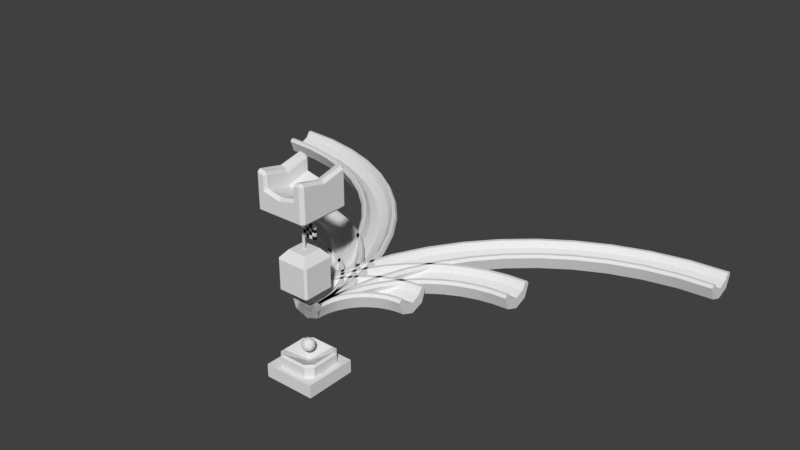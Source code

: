 # Source: Assets.blend  (saved by Blender 2.79.0; exported with 4.5.12 LTS)
import bpy
from mathutils import Matrix  # noqa: F401  (used for matrix-valued properties, if any)

bpy.ops.wm.read_factory_settings(use_empty=True)
scene = bpy.context.scene
scene.name = 'Scene'

# ---- collections
col_collection_1 = bpy.data.collections.new('Collection 1'); scene.collection.children.link(col_collection_1)

# ---- materials (node trees are filled in below, after node groups)
mat_flagwhite = bpy.data.materials.new('FlagWhite')
mat_flagwhite.alpha_threshold = 0.0
mat_flagwhite.use_transparent_shadow = False
mat_flagwhite.roughness = 0.5
mat_flagblack = bpy.data.materials.new('FlagBlack')
mat_flagblack.alpha_threshold = 0.0
mat_flagblack.use_transparent_shadow = False
mat_flagblack.diffuse_color = (0.01002, 0.01002, 0.01002, 1.0)
mat_flagblack.roughness = 0.5

# ---- material node trees

# ---- world
world_world = bpy.data.worlds.new('World'); scene.world = world_world
world_world.color = (0.05088, 0.05088, 0.05088)
world_world.use_sun_shadow = False
world_world.sun_shadow_jitter_overblur = 0.0
world_world.cycles.sampling_method = 'MANUAL'

# ---- meshes
me_cube_022 = bpy.data.meshes.new('Cube.022')
me_cube_022.from_pydata([(1.76, 2.0, -0.7599), (2.0, 1.76, -0.7599), (1.76, 1.76, -1.0), (2.0, -1.76, -0.7599), (1.76, -2.0, -0.7599), (1.76, -1.76, -1.0), (1.765, 1.765, 1.975), (2.0, 1.76, 0.7002), (1.76, 2.0, 0.7002), (1.765, -1.765, 1.975), (1.76, -2.0, 0.7002), (2.0, -1.76, 0.7002), (1.762, -4.013e-07, 1.597), (2.0, -2.93e-07, 0.3067), (2.0, 1.764e-07, -0.7599), (1.76, 2.821e-07, -1.0), (0.8799, -2.0, 0.5035), (0.8827, -1.764, 0.7062), (0.8799, 2.0, -0.7599), (0.8799, 1.76, -1.0), (0.8799, 2.0, 0.5035), (0.8827, 1.764, 0.7062), (0.8799, -2.0, -0.7599), (0.8799, -1.76, -1.0), (0.8799, 2.821e-07, -1.0), (0.8812, -4.013e-07, 0.2427), (1.32, -2.0, 0.6018), (1.32, 2.0, -0.7599), (1.144, 1.764, 0.7621), (1.32, -1.76, -1.0), (1.142, -4.013e-07, 0.324), (1.324, -1.765, 1.88), (1.32, 1.76, -1.0), (1.32, 2.0, 1.681), (1.32, -2.0, -0.7599), (1.32, 2.821e-07, -1.0), (2.0, 1.76, 1.78), (1.76, 2.0, 1.78), (1.76, -2.0, 1.78), (2.0, -1.76, 1.78), (1.32, -2.0, 1.681), (2.0, -2.93e-07, 1.386), (1.32, 2.0, 0.6018), (1.324, 1.765, 1.88), (1.144, -1.764, 0.7621), (1.322, -4.013e-07, 1.46), (1.186, 1.764, 1.647), (1.186, -1.764, 1.647), (1.184, -4.013e-07, 1.216), (0.0, 2.821e-07, -1.0), (0.0, -4.013e-07, -0.0319), (-1.76, 2.0, -0.7599), (-2.0, 1.76, -0.7599), (-1.76, 1.76, -1.0), (-2.0, -1.76, -0.7599), (-1.76, -2.0, -0.7599), (-1.76, -1.76, -1.0), (-1.765, 1.765, 1.975), (-2.0, 1.76, 0.7002), (-1.76, 2.0, 0.7002), (-1.765, -1.765, 1.975), (-1.76, -2.0, 0.7002), (-2.0, -1.76, 0.7002), (0.0, 1.762, 0.5174), (0.0, 2.0, 0.3067), (0.0, -1.762, 0.5174), (0.0, -2.0, 0.3067), (0.0, 1.76, -1.0), (0.0, 2.0, -0.7599), (0.0, -1.76, -1.0), (0.0, -2.0, -0.7599), (-1.762, -4.013e-07, 1.597), (-2.0, -2.93e-07, 0.3067), (-2.0, 1.764e-07, -0.7599), (-1.76, 2.821e-07, -1.0), (-0.8799, -2.0, 0.5035), (-0.8827, -1.764, 0.7062), (-0.8799, 2.0, -0.7599), (-0.8799, 1.76, -1.0), (-0.8799, 2.0, 0.5035), (-0.8827, 1.764, 0.7062), (-0.8799, -2.0, -0.7599), (-0.8799, -1.76, -1.0), (-0.8799, 2.821e-07, -1.0), (-0.8812, -4.013e-07, 0.2427), (-1.32, -2.0, 0.6018), (-1.32, 2.0, -0.7599), (-1.144, 1.764, 0.7621), (-1.32, -1.76, -1.0), (-1.142, -4.013e-07, 0.324), (-1.324, -1.765, 1.88), (-1.32, 1.76, -1.0), (-1.32, 2.0, 1.681), (-1.32, -2.0, -0.7599), (-1.32, 2.821e-07, -1.0), (-2.0, 1.76, 1.78), (-1.76, 2.0, 1.78), (-1.76, -2.0, 1.78), (-2.0, -1.76, 1.78), (-1.32, -2.0, 1.681), (-2.0, -2.93e-07, 1.386), (-1.32, 2.0, 0.6018), (-1.324, 1.765, 1.88), (-1.144, -1.764, 0.7621), (-1.322, -4.013e-07, 1.46), (-1.186, 1.764, 1.647), (-1.186, -1.764, 1.647), (-1.184, -4.013e-07, 1.216)], [], [(43, 45, 12, 6), (16, 66, 70, 22), (24, 23, 69, 49), (13, 11, 3, 14), (7, 13, 14, 1), (42, 8, 0, 27), (19, 24, 49, 67), (45, 31, 9, 12), (0, 1, 2), (3, 4, 5), (6, 36, 37), (9, 38, 39), (40, 38, 9, 31), (41, 36, 6, 12), (0, 8, 7, 1), (10, 4, 3, 11), (15, 2, 1, 14), (27, 0, 2, 32), (20, 64, 63, 21), (22, 70, 69, 23), (39, 41, 12, 9), (5, 15, 14, 3), (34, 22, 23, 29), (42, 20, 21, 28), (68, 18, 19, 67), (66, 16, 17, 65), (50, 65, 17, 25), (32, 35, 24, 19), (64, 20, 18, 68), (35, 29, 23, 24), (26, 16, 22, 34), (63, 50, 25, 21), (10, 26, 34, 4), (15, 5, 29, 35), (2, 15, 35, 32), (37, 33, 43, 6), (4, 34, 29, 5), (18, 27, 32, 19), (16, 26, 44, 17), (25, 17, 44, 30), (20, 42, 27, 18), (21, 25, 30, 28), (38, 40, 26, 10), (39, 38, 10, 11), (41, 39, 11, 13), (36, 41, 13, 7), (37, 36, 7, 8), (33, 37, 8, 42), (30, 44, 47, 48), (28, 30, 48, 46), (48, 47, 31, 45), (46, 48, 45, 43), (31, 47, 40), (44, 26, 40, 47), (28, 46, 33, 42), (43, 33, 46), (102, 57, 71, 104), (75, 81, 70, 66), (83, 49, 69, 82), (72, 73, 54, 62), (58, 52, 73, 72), (101, 86, 51, 59), (78, 67, 49, 83), (104, 71, 60, 90), (51, 53, 52), (54, 56, 55), (57, 96, 95), (60, 98, 97), (99, 90, 60, 97), (100, 71, 57, 95), (51, 52, 58, 59), (61, 62, 54, 55), (74, 73, 52, 53), (86, 91, 53, 51), (79, 80, 63, 64), (81, 82, 69, 70), (98, 60, 71, 100), (56, 54, 73, 74), (93, 88, 82, 81), (101, 87, 80, 79), (68, 67, 78, 77), (66, 65, 76, 75), (50, 84, 76, 65), (91, 78, 83, 94), (64, 68, 77, 79), (94, 83, 82, 88), (85, 93, 81, 75), (63, 80, 84, 50), (61, 55, 93, 85), (74, 94, 88, 56), (53, 91, 94, 74), (96, 57, 102, 92), (55, 56, 88, 93), (77, 78, 91, 86), (75, 76, 103, 85), (84, 89, 103, 76), (79, 77, 86, 101), (80, 87, 89, 84), (97, 61, 85, 99), (98, 62, 61, 97), (100, 72, 62, 98), (95, 58, 72, 100), (96, 59, 58, 95), (92, 101, 59, 96), (89, 107, 106, 103), (87, 105, 107, 89), (107, 104, 90, 106), (105, 102, 104, 107), (90, 99, 106), (103, 106, 99, 85), (87, 101, 92, 105), (102, 105, 92)])
me_cube_022.use_remesh_preserve_volume = False
me_cube_022.use_remesh_preserve_attributes = False
me_cube_022.use_mirror_vertex_groups = False
me_cube_022.update()
me_cube_014 = bpy.data.meshes.new('Cube.014')
me_cube_014.from_pydata([(-0.07, -0.07, 0.0), (-0.07, -0.07, 2.0), (-0.07, 0.07, 0.0), (-0.07, 0.07, 2.0), (0.07, -0.07, 0.0), (0.07, -0.07, 2.0), (0.07, 0.07, 0.0), (0.07, 0.07, 2.0), (-0.07, -0.07, 1.0), (-0.07, 0.07, 1.0), (0.07, 0.07, 1.0), (0.07, -0.07, 1.0), (1.106, 0.07, 2.0), (1.106, -0.07, 2.0), (1.106, 0.07, 1.0), (1.106, -0.07, 1.0), (0.3289, 0.07, 2.0), (0.5878, 0.07, 2.0), (0.8466, 0.07, 2.0), (0.8466, 0.07, 1.0), (0.5878, 0.07, 1.0), (0.3289, 0.07, 1.0), (0.3289, -0.07, 2.0), (0.5878, -0.07, 2.0), (0.8466, -0.07, 2.0), (0.8466, -0.07, 1.0), (0.5878, -0.07, 1.0), (0.3289, -0.07, 1.0), (-0.07, -0.07, 1.25), (-0.07, -0.07, 1.5), (-0.07, -0.07, 1.75), (-0.07, 0.07, 1.75), (-0.07, 0.07, 1.5), (-0.07, 0.07, 1.25), (0.07, 0.07, 1.75), (0.07, 0.07, 1.5), (0.07, 0.07, 1.25), (0.07, -0.07, 1.75), (0.07, -0.07, 1.5), (0.07, -0.07, 1.25), (1.106, 0.07, 1.75), (1.106, 0.07, 1.5), (1.106, 0.07, 1.25), (1.106, -0.07, 1.75), (1.106, -0.07, 1.5), (1.106, -0.07, 1.25), (0.3289, -0.07, 1.25), (0.3289, -0.07, 1.5), (0.3289, -0.07, 1.75), (0.5878, -0.07, 1.25), (0.5878, -0.07, 1.5), (0.5878, -0.07, 1.75), (0.8466, -0.07, 1.25), (0.8466, -0.07, 1.5), (0.8466, -0.07, 1.75), (0.3289, 0.07, 1.75), (0.3289, 0.07, 1.5), (0.3289, 0.07, 1.25), (0.5878, 0.07, 1.75), (0.5878, 0.07, 1.5), (0.5878, 0.07, 1.25), (0.8466, 0.07, 1.75), (0.8466, 0.07, 1.5), (0.8466, 0.07, 1.25)], [], [(30, 1, 3, 31), (31, 3, 7, 34), (61, 18, 12, 40), (37, 5, 1, 30), (2, 6, 4, 0), (7, 3, 1, 5), (4, 11, 8, 0), (6, 10, 11, 4), (2, 9, 10, 6), (0, 8, 9, 2), (40, 12, 13, 43), (18, 24, 13, 12), (25, 19, 14, 15), (52, 25, 15, 45), (39, 11, 27, 46), (46, 27, 26, 49), (49, 26, 25, 52), (11, 10, 21, 27), (27, 21, 20, 26), (26, 20, 19, 25), (7, 5, 22, 16), (16, 22, 23, 17), (17, 23, 24, 18), (34, 7, 16, 55), (55, 16, 17, 58), (58, 17, 18, 61), (20, 60, 63, 19), (60, 59, 62, 63), (59, 58, 61, 62), (21, 57, 60, 20), (57, 56, 59, 60), (56, 55, 58, 59), (10, 36, 57, 21), (36, 35, 56, 57), (35, 34, 55, 56), (23, 51, 54, 24), (51, 50, 53, 54), (50, 49, 52, 53), (22, 48, 51, 23), (48, 47, 50, 51), (47, 46, 49, 50), (5, 37, 48, 22), (37, 38, 47, 48), (38, 39, 46, 47), (24, 54, 43, 13), (54, 53, 44, 43), (53, 52, 45, 44), (14, 42, 45, 15), (42, 41, 44, 45), (41, 40, 43, 44), (11, 39, 28, 8), (39, 38, 29, 28), (38, 37, 30, 29), (19, 63, 42, 14), (63, 62, 41, 42), (62, 61, 40, 41), (9, 33, 36, 10), (33, 32, 35, 36), (32, 31, 34, 35), (8, 28, 33, 9), (28, 29, 32, 33), (29, 30, 31, 32)])
me_cube_014.polygons.foreach_set('material_index', [0, 0, 0, 0, 0, 0, 0, 0, 0, 0, 0, 0, 1, 1, 0, 1, 0, 0, 1, 0, 1, 0, 1, 1, 0, 1, 0, 1, 0, 1, 0, 1, 0, 1, 0, 1, 0, 1, 0, 1, 0, 1, 0, 1, 0, 1, 0, 1, 0, 1, 0, 0, 0, 1, 0, 1, 0, 0, 0, 0, 0, 0])
me_cube_014.materials.append(mat_flagwhite)
me_cube_014.materials.append(mat_flagblack)
me_cube_014.use_remesh_preserve_volume = False
me_cube_014.use_remesh_preserve_attributes = False
me_cube_014.use_mirror_vertex_groups = False
me_cube_014.update()
me_cube_012 = bpy.data.meshes.new('Cube.012')
me_cube_012.from_pydata([(-0.7058, -0.7058, 1.893), (-0.7058, 0.7058, 1.893), (0.7058, 0.7058, 1.893), (0.7058, -0.7058, 1.893), (-0.8264, -0.8105, 0.4148), (-0.5303, -0.8105, 0.7114), (-0.5303, -0.8105, -0.9414), (-0.8264, -0.8105, -0.6448), (0.8264, -0.8105, -0.6448), (0.5303, -0.8105, -0.9414), (0.5303, -0.8105, 0.7114), (0.8264, -0.8105, 0.4148), (-1.242, -1.096, 1.242), (-1.096, -1.242, 1.242), (-1.164, -1.164, 1.338), (-1.096, 1.242, 1.242), (-1.242, 1.096, 1.242), (-1.164, 1.164, 1.338), (1.096, -1.242, 1.242), (1.242, -1.096, 1.242), (1.164, -1.164, 1.338), (1.242, 1.096, 1.242), (1.096, 1.242, 1.242), (1.164, 1.164, 1.338), (-0.9914, -0.9908, -1.242), (-1.096, -1.242, -0.9908), (-0.9908, -0.9914, -1.242), (-1.242, -1.096, -0.9908), (-0.9908, 0.9914, -1.242), (-1.242, 1.096, -0.9908), (-0.9914, 0.9908, -1.242), (-1.096, 1.242, -0.9908), (0.9908, -0.9914, -1.242), (1.242, -1.096, -0.9908), (0.9914, -0.9908, -1.242), (1.096, -1.242, -0.9908), (0.9908, 0.9914, -1.242), (1.242, 1.096, -0.9908), (0.9914, 0.9908, -1.242), (1.096, 1.242, -0.9908), (-0.7108, 1.242, 0.9592), (-0.5303, 1.054, 0.8158), (-0.8264, 1.054, 0.5193), (-0.9123, 1.242, 0.7574), (-0.9123, 1.242, -0.677), (-0.8264, 1.054, -0.5404), (-0.5303, 1.054, -0.8369), (-0.7108, 1.242, -0.8789), (0.7108, 1.242, -0.8789), (0.5303, 1.054, -0.8369), (0.8264, 1.054, -0.5404), (0.9123, 1.242, -0.677), (0.9123, 1.242, 0.7574), (0.8264, 1.054, 0.5193), (0.5303, 1.054, 0.8158), (0.7108, 1.242, 0.9592)], [], [(27, 12, 16, 29), (6, 7, 4, 5, 10, 11, 8, 9), (20, 19, 21, 23, 2, 3), (17, 16, 12, 14, 0, 1), (2, 1, 0, 3), (14, 13, 18, 20, 3, 0), (51, 52, 22, 39), (48, 39, 31, 47), (22, 55, 40, 15), (23, 22, 15, 17, 1, 2), (18, 35, 33, 19), (15, 40, 43), (15, 43, 44, 31), (53, 50, 8, 11), (55, 22, 52), (49, 46, 6, 9), (41, 54, 10, 5), (47, 31, 44), (12, 13, 14), (15, 16, 17), (18, 19, 20), (21, 22, 23), (35, 18, 13, 25), (51, 39, 48), (37, 21, 19, 33), (25, 13, 12, 27), (30, 28, 29, 31), (36, 38, 39, 37), (26, 24, 25, 27), (34, 32, 33, 35), (27, 29, 28, 26), (31, 39, 38, 30), (37, 33, 32, 36), (35, 25, 24, 34), (28, 30, 38, 36, 32, 34, 24, 26), (45, 7, 6, 46), (49, 9, 8, 50), (21, 37, 39, 22), (15, 31, 29, 16), (45, 42, 4, 7), (10, 54, 53, 11), (41, 42, 43, 40), (45, 46, 47, 44), (49, 50, 51, 48), (53, 54, 55, 52), (44, 43, 42, 45), (40, 55, 54, 41), (48, 47, 46, 49), (52, 51, 50, 53), (4, 42, 41, 5)])
me_cube_012.use_remesh_preserve_volume = False
me_cube_012.use_remesh_preserve_attributes = False
me_cube_012.use_mirror_vertex_groups = False
me_cube_012.update()
me_cubeziercircle_005 = bpy.data.meshes.new('CUBezierCircle.005')
me_cubeziercircle_005.from_pydata([(-10.0, 11.36, 0.5811), (-10.0, 11.0, -0.4142), (-10.0, 10.0, -0.7851), (-10.0, 9.0, -0.4142), (-10.0, 8.636, 0.5811), (-10.0, 8.778, 0.7851), (-10.0, 9.025, 0.7851), (-10.0, 9.322, 0.3273), (-10.0, 10.0, 0.01312), (-10.0, 10.68, 0.3273), (-10.0, 10.98, 0.7851), (-10.0, 11.22, 0.7851), (-8.461, 11.26, 0.5811), (-8.509, 10.9, -0.4142), (-8.643, 9.909, -0.7851), (-8.777, 8.918, -0.4142), (-8.826, 8.557, 0.5811), (-8.807, 8.698, 0.7851), (-8.774, 8.942, 0.7851), (-8.734, 9.237, 0.3273), (-8.643, 9.909, 0.01312), (-8.553, 10.58, 0.3273), (-8.513, 10.88, 0.7851), (-8.48, 11.12, 0.7851), (-6.981, 10.96, 0.5811), (-7.077, 10.61, -0.4142), (-7.342, 9.643, -0.7851), (-7.607, 8.678, -0.4142), (-7.703, 8.327, 0.5811), (-7.666, 8.465, 0.7851), (-7.6, 8.702, 0.7851), (-7.522, 8.989, 0.3273), (-7.342, 9.643, 0.01312), (-7.163, 10.3, 0.3273), (-7.084, 10.58, 0.7851), (-7.019, 10.82, 0.7851), (-5.577, 10.47, 0.5811), (-5.719, 10.14, -0.4142), (-6.108, 9.214, -0.7851), (-6.497, 8.293, -0.4142), (-6.639, 7.957, 0.5811), (-6.584, 8.089, 0.7851), (-6.488, 8.316, 0.7851), (-6.372, 8.59, 0.3273), (-6.108, 9.214, 0.01312), (-5.844, 9.838, 0.3273), (-5.729, 10.11, 0.7851), (-5.633, 10.34, 0.7851), (-4.264, 9.812, 0.5811), (-4.448, 9.497, -0.4142), (-4.954, 8.634, -0.7851), (-5.459, 7.771, -0.4142), (-5.643, 7.457, 0.5811), (-5.571, 7.58, 0.7851), (-5.446, 7.793, 0.7851), (-5.296, 8.049, 0.3273), (-4.954, 8.634, 0.01312), (-4.611, 9.219, 0.3273), (-4.461, 9.476, 0.7851), (-4.336, 9.689, 0.7851), (-3.056, 8.995, 0.5811), (-3.278, 8.707, -0.4142), (-3.89, 7.916, -0.7851), (-4.501, 7.125, -0.4142), (-4.724, 6.837, 0.5811), (-4.637, 6.949, 0.7851), (-4.486, 7.144, 0.7851), (-4.304, 7.38, 0.3273), (-3.89, 7.916, 0.01312), (-3.476, 8.452, 0.3273), (-3.294, 8.687, 0.7851), (-3.143, 8.882, 0.7851), (-1.965, 8.035, 0.5811), (-2.222, 7.778, -0.4142), (-2.93, 7.07, -0.7851), (-3.637, 6.363, -0.4142), (-3.894, 6.106, 0.5811), (-3.793, 6.207, 0.7851), (-3.619, 6.381, 0.7851), (-3.409, 6.591, 0.3273), (-2.93, 7.07, 0.01312), (-2.45, 7.55, 0.3273), (-2.24, 7.76, 0.7851), (-2.066, 7.934, 0.7851), (-1.005, 6.944, 0.5811), (-1.293, 6.722, -0.4142), (-2.084, 6.11, -0.7851), (-2.875, 5.499, -0.4142), (-3.163, 5.276, 0.5811), (-3.051, 5.363, 0.7851), (-2.856, 5.514, 0.7851), (-2.62, 5.696, 0.3273), (-2.084, 6.11, 0.01312), (-1.548, 6.524, 0.3273), (-1.313, 6.706, 0.7851), (-1.118, 6.857, 0.7851), (-0.1884, 5.736, 0.5811), (-0.5027, 5.552, -0.4142), (-1.366, 5.046, -0.7851), (-2.229, 4.541, -0.4142), (-2.543, 4.357, 0.5811), (-2.42, 4.429, 0.7851), (-2.207, 4.554, 0.7851), (-1.951, 4.704, 0.3273), (-1.366, 5.046, 0.01312), (-0.7808, 5.389, 0.3273), (-0.5241, 5.539, 0.7851), (-0.3114, 5.664, 0.7851), (0.4705, 4.423, 0.5811), (0.1351, 4.281, -0.4142), (-0.7861, 3.892, -0.7851), (-1.707, 3.503, -0.4142), (-2.043, 3.361, 0.5811), (-1.911, 3.416, 0.7851), (-1.684, 3.512, 0.7851), (-1.41, 3.628, 0.3273), (-0.7861, 3.892, 0.01312), (-0.1618, 4.156, 0.3273), (0.1122, 4.271, 0.7851), (0.3392, 4.367, 0.7851), (0.9581, 3.019, 0.5811), (0.607, 2.923, -0.4142), (-0.3573, 2.658, -0.7851), (-1.322, 2.393, -0.4142), (-1.673, 2.297, 0.5811), (-1.535, 2.334, 0.7851), (-1.298, 2.4, 0.7851), (-1.011, 2.478, 0.3273), (-0.3573, 2.658, 0.01312), (0.2962, 2.837, 0.3273), (0.583, 2.916, 0.7851), (0.8207, 2.981, 0.7851), (1.261, 1.539, 0.5811), (0.8997, 1.491, -0.4142), (-0.09132, 1.357, -0.7851), (-1.082, 1.223, -0.4142), (-1.443, 1.174, 0.5811), (-1.302, 1.193, 0.7851), (-1.058, 1.226, 0.7851), (-0.763, 1.266, 0.3273), (-0.09132, 1.357, 0.01312), (0.5803, 1.447, 0.3273), (0.875, 1.487, 0.7851), (1.119, 1.52, 0.7851), (1.364, 2.363e-07, 0.5811), (1.0, 1.763e-07, -0.4142), (0.0, 2.789e-15, -0.7851), (-1.0, -1.763e-07, -0.4142), (-1.364, -2.363e-07, 0.5811), (-1.222, -2.005e-07, 0.7851), (-0.9751, -1.603e-07, 0.7851), (-0.6778, -1.329e-07, 0.3273), (0.0, -4.661e-17, 0.01312), (0.6778, 1.329e-07, 0.3273), (0.9751, 1.603e-07, 0.7851), (1.222, 2.005e-07, 0.7851)], [], [(0, 11, 23, 12), (1, 0, 12, 13), (2, 1, 13, 14), (3, 2, 14, 15), (4, 3, 15, 16), (5, 4, 16, 17), (6, 5, 17, 18), (7, 6, 18, 19), (8, 7, 19, 20), (9, 8, 20, 21), (10, 9, 21, 22), (11, 10, 22, 23), (12, 23, 35, 24), (13, 12, 24, 25), (14, 13, 25, 26), (15, 14, 26, 27), (16, 15, 27, 28), (17, 16, 28, 29), (18, 17, 29, 30), (19, 18, 30, 31), (20, 19, 31, 32), (21, 20, 32, 33), (22, 21, 33, 34), (23, 22, 34, 35), (24, 35, 47, 36), (25, 24, 36, 37), (26, 25, 37, 38), (27, 26, 38, 39), (28, 27, 39, 40), (29, 28, 40, 41), (30, 29, 41, 42), (31, 30, 42, 43), (32, 31, 43, 44), (33, 32, 44, 45), (34, 33, 45, 46), (35, 34, 46, 47), (36, 47, 59, 48), (37, 36, 48, 49), (38, 37, 49, 50), (39, 38, 50, 51), (40, 39, 51, 52), (41, 40, 52, 53), (42, 41, 53, 54), (43, 42, 54, 55), (44, 43, 55, 56), (45, 44, 56, 57), (46, 45, 57, 58), (47, 46, 58, 59), (48, 59, 71, 60), (49, 48, 60, 61), (50, 49, 61, 62), (51, 50, 62, 63), (52, 51, 63, 64), (53, 52, 64, 65), (54, 53, 65, 66), (55, 54, 66, 67), (56, 55, 67, 68), (57, 56, 68, 69), (58, 57, 69, 70), (59, 58, 70, 71), (60, 71, 83, 72), (61, 60, 72, 73), (62, 61, 73, 74), (63, 62, 74, 75), (64, 63, 75, 76), (65, 64, 76, 77), (66, 65, 77, 78), (67, 66, 78, 79), (68, 67, 79, 80), (69, 68, 80, 81), (70, 69, 81, 82), (71, 70, 82, 83), (72, 83, 95, 84), (73, 72, 84, 85), (74, 73, 85, 86), (75, 74, 86, 87), (76, 75, 87, 88), (77, 76, 88, 89), (78, 77, 89, 90), (79, 78, 90, 91), (80, 79, 91, 92), (81, 80, 92, 93), (82, 81, 93, 94), (83, 82, 94, 95), (84, 95, 107, 96), (85, 84, 96, 97), (86, 85, 97, 98), (87, 86, 98, 99), (88, 87, 99, 100), (89, 88, 100, 101), (90, 89, 101, 102), (91, 90, 102, 103), (92, 91, 103, 104), (93, 92, 104, 105), (94, 93, 105, 106), (95, 94, 106, 107), (96, 107, 119, 108), (97, 96, 108, 109), (98, 97, 109, 110), (99, 98, 110, 111), (100, 99, 111, 112), (101, 100, 112, 113), (102, 101, 113, 114), (103, 102, 114, 115), (104, 103, 115, 116), (105, 104, 116, 117), (106, 105, 117, 118), (107, 106, 118, 119), (108, 119, 131, 120), (109, 108, 120, 121), (110, 109, 121, 122), (111, 110, 122, 123), (112, 111, 123, 124), (113, 112, 124, 125), (114, 113, 125, 126), (115, 114, 126, 127), (116, 115, 127, 128), (117, 116, 128, 129), (118, 117, 129, 130), (119, 118, 130, 131), (120, 131, 143, 132), (121, 120, 132, 133), (122, 121, 133, 134), (123, 122, 134, 135), (124, 123, 135, 136), (125, 124, 136, 137), (126, 125, 137, 138), (127, 126, 138, 139), (128, 127, 139, 140), (129, 128, 140, 141), (130, 129, 141, 142), (131, 130, 142, 143), (132, 143, 155, 144), (133, 132, 144, 145), (134, 133, 145, 146), (135, 134, 146, 147), (136, 135, 147, 148), (137, 136, 148, 149), (138, 137, 149, 150), (139, 138, 150, 151), (140, 139, 151, 152), (141, 140, 152, 153), (142, 141, 153, 154), (143, 142, 154, 155), (147, 151, 150, 149, 148), (155, 154, 153, 145, 144), (145, 153, 152, 146), (151, 147, 146, 152), (4, 5, 6, 7, 3), (7, 8, 2, 3), (8, 9, 1, 2), (0, 1, 9, 10, 11)])
me_cubeziercircle_005.polygons.foreach_set('use_smooth', [True] * 152)
me_cubeziercircle_005.use_remesh_preserve_volume = False
me_cubeziercircle_005.use_remesh_preserve_attributes = False
me_cubeziercircle_005.use_mirror_vertex_groups = False
me_cubeziercircle_005.update()
me_cubeziercircle_004 = bpy.data.meshes.new('CUBezierCircle.004')
me_cubeziercircle_004.from_pydata([(-5.0, 6.364, 0.5811), (-5.0, 6.0, -0.4142), (-5.0, 5.0, -0.7851), (-5.0, 4.0, -0.4142), (-5.0, 3.636, 0.5811), (-5.0, 3.778, 0.7851), (-5.0, 4.025, 0.7851), (-5.0, 4.322, 0.3273), (-5.0, 5.0, 0.01312), (-5.0, 5.678, 0.3273), (-5.0, 5.975, 0.7851), (-5.0, 6.222, 0.7851), (-4.139, 6.306, 0.5811), (-4.188, 5.945, -0.4142), (-4.322, 4.954, -0.7851), (-4.456, 3.963, -0.4142), (-4.505, 3.603, 0.5811), (-4.485, 3.744, 0.7851), (-4.452, 3.988, 0.7851), (-4.413, 4.283, 0.3273), (-4.322, 4.954, 0.01312), (-4.231, 5.626, 0.3273), (-4.191, 5.921, 0.7851), (-4.158, 6.165, 0.7851), (-3.31, 6.137, 0.5811), (-3.406, 5.786, -0.4142), (-3.671, 4.821, -0.7851), (-3.936, 3.857, -0.4142), (-4.032, 3.506, 0.5811), (-3.995, 3.643, 0.7851), (-3.929, 3.881, 0.7851), (-3.851, 4.168, 0.3273), (-3.671, 4.821, 0.01312), (-3.492, 5.475, 0.3273), (-3.413, 5.762, 0.7851), (-3.348, 5.999, 0.7851), (-2.523, 5.864, 0.5811), (-2.665, 5.528, -0.4142), (-3.054, 4.607, -0.7851), (-3.443, 3.686, -0.4142), (-3.585, 3.35, 0.5811), (-3.53, 3.482, 0.7851), (-3.434, 3.709, 0.7851), (-3.318, 3.983, 0.3273), (-3.054, 4.607, 0.01312), (-2.79, 5.231, 0.3273), (-2.675, 5.505, 0.7851), (-2.579, 5.732, 0.7851), (-1.788, 5.494, 0.5811), (-1.972, 5.18, -0.4142), (-2.477, 4.317, -0.7851), (-2.982, 3.454, -0.4142), (-3.166, 3.14, 0.5811), (-3.094, 3.263, 0.7851), (-2.969, 3.476, 0.7851), (-2.819, 3.732, 0.3273), (-2.477, 4.317, 0.01312), (-2.134, 4.902, 0.3273), (-1.984, 5.159, 0.7851), (-1.86, 5.371, 0.7851), (-1.111, 5.037, 0.5811), (-1.333, 4.749, -0.4142), (-1.945, 3.958, -0.7851), (-2.556, 3.167, -0.4142), (-2.779, 2.879, 0.5811), (-2.692, 2.991, 0.7851), (-2.541, 3.186, 0.7851), (-2.359, 3.422, 0.3273), (-1.945, 3.958, 0.01312), (-1.531, 4.494, 0.3273), (-1.349, 4.73, 0.7851), (-1.198, 4.925, 0.7851), (-0.5002, 4.5, 0.5811), (-0.7577, 4.242, -0.4142), (-1.465, 3.535, -0.7851), (-2.172, 2.828, -0.4142), (-2.429, 2.571, 0.5811), (-2.329, 2.671, 0.7851), (-2.154, 2.846, 0.7851), (-1.944, 3.056, 0.3273), (-1.465, 3.535, 0.01312), (-0.9855, 4.014, 0.3273), (-0.7752, 4.225, 0.7851), (-0.601, 4.399, 0.7851), (0.03732, 3.889, 0.5811), (-0.2508, 3.667, -0.4142), (-1.042, 3.055, -0.7851), (-1.833, 2.444, -0.4142), (-2.121, 2.221, 0.5811), (-2.009, 2.308, 0.7851), (-1.814, 2.459, 0.7851), (-1.578, 2.641, 0.3273), (-1.042, 3.055, 0.01312), (-0.5058, 3.469, 0.3273), (-0.2705, 3.651, 0.7851), (-0.07547, 3.802, 0.7851), (0.4944, 3.212, 0.5811), (0.1802, 3.028, -0.4142), (-0.6828, 2.523, -0.7851), (-1.546, 2.018, -0.4142), (-1.86, 1.834, 0.5811), (-1.737, 1.906, 0.7851), (-1.524, 2.031, 0.7851), (-1.268, 2.181, 0.3273), (-0.6828, 2.523, 0.01312), (-0.09793, 2.866, 0.3273), (0.1587, 3.016, 0.7851), (0.3714, 3.14, 0.7851), (0.8635, 2.477, 0.5811), (0.5281, 2.335, -0.4142), (-0.393, 1.946, -0.7851), (-1.314, 1.557, -0.4142), (-1.65, 1.415, 0.5811), (-1.518, 1.47, 0.7851), (-1.291, 1.566, 0.7851), (-1.017, 1.682, 0.3273), (-0.393, 1.946, 0.01312), (0.2313, 2.21, 0.3273), (0.5052, 2.325, 0.7851), (0.7322, 2.421, 0.7851), (1.137, 1.69, 0.5811), (0.7856, 1.594, -0.4142), (-0.1787, 1.329, -0.7851), (-1.143, 1.064, -0.4142), (-1.494, 0.9677, 0.5811), (-1.357, 1.005, 0.7851), (-1.119, 1.071, 0.7851), (-0.8322, 1.149, 0.3273), (-0.1787, 1.329, 0.01312), (0.4749, 1.508, 0.3273), (0.7617, 1.587, 0.7851), (0.9993, 1.652, 0.7851), (1.306, 0.8611, 0.5811), (0.9453, 0.8123, -0.4142), (-0.04566, 0.6783, -0.7851), (-1.037, 0.5443, -0.4142), (-1.397, 0.4955, 0.5811), (-1.256, 0.5146, 0.7851), (-1.012, 0.5476, 0.7851), (-0.7173, 0.5875, 0.3273), (-0.04566, 0.6783, 0.01312), (0.626, 0.7691, 0.3273), (0.9207, 0.809, 0.7851), (1.165, 0.842, 0.7851), (1.364, 2.363e-07, 0.5811), (1.0, 1.763e-07, -0.4142), (0.0, 2.789e-15, -0.7851), (-1.0, -1.763e-07, -0.4142), (-1.364, -2.363e-07, 0.5811), (-1.222, -2.005e-07, 0.7851), (-0.9751, -1.603e-07, 0.7851), (-0.6778, -1.329e-07, 0.3273), (0.0, -4.661e-17, 0.01312), (0.6778, 1.329e-07, 0.3273), (0.9751, 1.603e-07, 0.7851), (1.222, 2.005e-07, 0.7851)], [], [(0, 11, 23, 12), (1, 0, 12, 13), (2, 1, 13, 14), (3, 2, 14, 15), (4, 3, 15, 16), (5, 4, 16, 17), (6, 5, 17, 18), (7, 6, 18, 19), (8, 7, 19, 20), (9, 8, 20, 21), (10, 9, 21, 22), (11, 10, 22, 23), (12, 23, 35, 24), (13, 12, 24, 25), (14, 13, 25, 26), (15, 14, 26, 27), (16, 15, 27, 28), (17, 16, 28, 29), (18, 17, 29, 30), (19, 18, 30, 31), (20, 19, 31, 32), (21, 20, 32, 33), (22, 21, 33, 34), (23, 22, 34, 35), (24, 35, 47, 36), (25, 24, 36, 37), (26, 25, 37, 38), (27, 26, 38, 39), (28, 27, 39, 40), (29, 28, 40, 41), (30, 29, 41, 42), (31, 30, 42, 43), (32, 31, 43, 44), (33, 32, 44, 45), (34, 33, 45, 46), (35, 34, 46, 47), (36, 47, 59, 48), (37, 36, 48, 49), (38, 37, 49, 50), (39, 38, 50, 51), (40, 39, 51, 52), (41, 40, 52, 53), (42, 41, 53, 54), (43, 42, 54, 55), (44, 43, 55, 56), (45, 44, 56, 57), (46, 45, 57, 58), (47, 46, 58, 59), (48, 59, 71, 60), (49, 48, 60, 61), (50, 49, 61, 62), (51, 50, 62, 63), (52, 51, 63, 64), (53, 52, 64, 65), (54, 53, 65, 66), (55, 54, 66, 67), (56, 55, 67, 68), (57, 56, 68, 69), (58, 57, 69, 70), (59, 58, 70, 71), (60, 71, 83, 72), (61, 60, 72, 73), (62, 61, 73, 74), (63, 62, 74, 75), (64, 63, 75, 76), (65, 64, 76, 77), (66, 65, 77, 78), (67, 66, 78, 79), (68, 67, 79, 80), (69, 68, 80, 81), (70, 69, 81, 82), (71, 70, 82, 83), (72, 83, 95, 84), (73, 72, 84, 85), (74, 73, 85, 86), (75, 74, 86, 87), (76, 75, 87, 88), (77, 76, 88, 89), (78, 77, 89, 90), (79, 78, 90, 91), (80, 79, 91, 92), (81, 80, 92, 93), (82, 81, 93, 94), (83, 82, 94, 95), (84, 95, 107, 96), (85, 84, 96, 97), (86, 85, 97, 98), (87, 86, 98, 99), (88, 87, 99, 100), (89, 88, 100, 101), (90, 89, 101, 102), (91, 90, 102, 103), (92, 91, 103, 104), (93, 92, 104, 105), (94, 93, 105, 106), (95, 94, 106, 107), (96, 107, 119, 108), (97, 96, 108, 109), (98, 97, 109, 110), (99, 98, 110, 111), (100, 99, 111, 112), (101, 100, 112, 113), (102, 101, 113, 114), (103, 102, 114, 115), (104, 103, 115, 116), (105, 104, 116, 117), (106, 105, 117, 118), (107, 106, 118, 119), (108, 119, 131, 120), (109, 108, 120, 121), (110, 109, 121, 122), (111, 110, 122, 123), (112, 111, 123, 124), (113, 112, 124, 125), (114, 113, 125, 126), (115, 114, 126, 127), (116, 115, 127, 128), (117, 116, 128, 129), (118, 117, 129, 130), (119, 118, 130, 131), (120, 131, 143, 132), (121, 120, 132, 133), (122, 121, 133, 134), (123, 122, 134, 135), (124, 123, 135, 136), (125, 124, 136, 137), (126, 125, 137, 138), (127, 126, 138, 139), (128, 127, 139, 140), (129, 128, 140, 141), (130, 129, 141, 142), (131, 130, 142, 143), (132, 143, 155, 144), (133, 132, 144, 145), (134, 133, 145, 146), (135, 134, 146, 147), (136, 135, 147, 148), (137, 136, 148, 149), (138, 137, 149, 150), (139, 138, 150, 151), (140, 139, 151, 152), (141, 140, 152, 153), (142, 141, 153, 154), (143, 142, 154, 155), (145, 153, 152, 146), (151, 147, 146, 152), (155, 154, 153, 145, 144), (147, 151, 150, 149, 148), (7, 8, 2, 3), (8, 9, 1, 2), (4, 5, 6, 7, 3), (0, 1, 9, 10, 11)])
me_cubeziercircle_004.polygons.foreach_set('use_smooth', [True] * 152)
me_cubeziercircle_004.use_remesh_preserve_volume = False
me_cubeziercircle_004.use_remesh_preserve_attributes = False
me_cubeziercircle_004.use_mirror_vertex_groups = False
me_cubeziercircle_004.update()
me_cubeziercircle_003 = bpy.data.meshes.new('CUBezierCircle.003')
me_cubeziercircle_003.from_pydata([(-20.0, 21.36, 0.5811), (-20.0, 21.0, -0.4142), (-20.0, 20.0, -0.7851), (-20.0, 19.0, -0.4142), (-20.0, 18.64, 0.5811), (-20.0, 18.78, 0.7851), (-20.0, 19.02, 0.7851), (-20.0, 19.32, 0.3273), (-20.0, 20.0, 0.01312), (-20.0, 20.68, 0.3273), (-20.0, 20.98, 0.7851), (-20.0, 21.22, 0.7851), (-17.1, 21.17, 0.5811), (-17.15, 20.81, -0.4142), (-17.29, 19.82, -0.7851), (-17.42, 18.83, -0.4142), (-17.47, 18.47, 0.5811), (-17.45, 18.61, 0.7851), (-17.42, 18.85, 0.7851), (-17.38, 19.15, 0.3273), (-17.29, 19.82, 0.01312), (-17.2, 20.49, 0.3273), (-17.16, 20.78, 0.7851), (-17.12, 21.03, 0.7851), (-14.32, 20.6, 0.5811), (-14.42, 20.25, -0.4142), (-14.68, 19.29, -0.7851), (-14.95, 18.32, -0.4142), (-15.05, 17.97, 0.5811), (-15.01, 18.11, 0.7851), (-14.94, 18.35, 0.7851), (-14.86, 18.63, 0.3273), (-14.68, 19.29, 0.01312), (-14.5, 19.94, 0.3273), (-14.43, 20.23, 0.7851), (-14.36, 20.46, 0.7851), (-11.69, 19.68, 0.5811), (-11.83, 19.35, -0.4142), (-12.22, 18.43, -0.7851), (-12.61, 17.51, -0.4142), (-12.75, 17.17, 0.5811), (-12.69, 17.3, 0.7851), (-12.6, 17.53, 0.7851), (-12.48, 17.8, 0.3273), (-12.22, 18.43, 0.01312), (-11.95, 19.05, 0.3273), (-11.84, 19.33, 0.7851), (-11.74, 19.55, 0.7851), (-9.218, 18.45, 0.5811), (-9.402, 18.13, -0.4142), (-9.907, 17.27, -0.7851), (-10.41, 16.41, -0.4142), (-10.6, 16.09, 0.5811), (-10.52, 16.21, 0.7851), (-10.4, 16.43, 0.7851), (-10.25, 16.68, 0.3273), (-9.907, 17.27, 0.01312), (-9.565, 17.85, 0.3273), (-9.414, 18.11, 0.7851), (-9.29, 18.32, 0.7851), (-6.946, 16.91, 0.5811), (-7.168, 16.62, -0.4142), (-7.78, 15.83, -0.7851), (-8.391, 15.04, -0.4142), (-8.614, 14.75, 0.5811), (-8.527, 14.87, 0.7851), (-8.376, 15.06, 0.7851), (-8.194, 15.3, 0.3273), (-7.78, 15.83, 0.01312), (-7.366, 16.37, 0.3273), (-7.184, 16.6, 0.7851), (-7.033, 16.8, 0.7851), (-4.894, 15.11, 0.5811), (-5.152, 14.85, -0.4142), (-5.859, 14.14, -0.7851), (-6.566, 13.43, -0.4142), (-6.824, 13.18, 0.5811), (-6.723, 13.28, 0.7851), (-6.549, 13.45, 0.7851), (-6.338, 13.66, 0.3273), (-5.859, 14.14, 0.01312), (-5.38, 14.62, 0.3273), (-5.17, 14.83, 0.7851), (-4.995, 15.0, 0.7851), (-3.089, 13.05, 0.5811), (-3.377, 12.83, -0.4142), (-4.168, 12.22, -0.7851), (-4.959, 11.61, -0.4142), (-5.248, 11.39, 0.5811), (-5.135, 11.47, 0.7851), (-4.94, 11.62, 0.7851), (-4.704, 11.81, 0.3273), (-4.168, 12.22, 0.01312), (-3.632, 12.63, 0.3273), (-3.397, 12.82, 0.7851), (-3.202, 12.97, 0.7851), (-1.554, 10.78, 0.5811), (-1.868, 10.6, -0.4142), (-2.731, 10.09, -0.7851), (-3.594, 9.588, -0.4142), (-3.909, 9.404, 0.5811), (-3.786, 9.476, 0.7851), (-3.573, 9.6, 0.7851), (-3.316, 9.751, 0.3273), (-2.731, 10.09, 0.01312), (-2.146, 10.44, 0.3273), (-1.89, 10.59, 0.7851), (-1.677, 10.71, 0.7851), (-0.3156, 8.315, 0.5811), (-0.651, 8.173, -0.4142), (-1.572, 7.784, -0.7851), (-2.493, 7.394, -0.4142), (-2.829, 7.253, 0.5811), (-2.697, 7.308, 0.7851), (-2.47, 7.404, 0.7851), (-2.196, 7.52, 0.3273), (-1.572, 7.784, 0.01312), (-0.9478, 8.047, 0.3273), (-0.6739, 8.163, 0.7851), (-0.4469, 8.259, 0.7851), (0.6008, 5.677, 0.5811), (0.2497, 5.581, -0.4142), (-0.7146, 5.316, -0.7851), (-1.679, 5.051, -0.4142), (-2.03, 4.954, 0.5811), (-1.893, 4.992, 0.7851), (-1.655, 5.057, 0.7851), (-1.368, 5.136, 0.3273), (-0.7146, 5.316, 0.01312), (-0.06108, 5.495, 0.3273), (0.2257, 5.574, 0.7851), (0.4633, 5.639, 0.7851), (1.169, 2.896, 0.5811), (0.8083, 2.847, -0.4142), (-0.1826, 2.713, -0.7851), (-1.174, 2.579, -0.4142), (-1.534, 2.53, 0.5811), (-1.393, 2.549, 0.7851), (-1.149, 2.583, 0.7851), (-0.8543, 2.622, 0.3273), (-0.1826, 2.713, 0.01312), (0.489, 2.804, 0.3273), (0.7837, 2.844, 0.7851), (1.028, 2.877, 0.7851), (1.364, 2.363e-07, 0.5811), (1.0, 1.763e-07, -0.4142), (0.0, 2.789e-15, -0.7851), (-1.0, -1.763e-07, -0.4142), (-1.364, -2.363e-07, 0.5811), (-1.222, -2.005e-07, 0.7851), (-0.9751, -1.603e-07, 0.7851), (-0.6778, -1.329e-07, 0.3273), (0.0, -4.661e-17, 0.01312), (0.6778, 1.329e-07, 0.3273), (0.9751, 1.603e-07, 0.7851), (1.222, 2.005e-07, 0.7851)], [], [(0, 11, 23, 12), (1, 0, 12, 13), (2, 1, 13, 14), (3, 2, 14, 15), (4, 3, 15, 16), (5, 4, 16, 17), (6, 5, 17, 18), (7, 6, 18, 19), (8, 7, 19, 20), (9, 8, 20, 21), (10, 9, 21, 22), (11, 10, 22, 23), (12, 23, 35, 24), (13, 12, 24, 25), (14, 13, 25, 26), (15, 14, 26, 27), (16, 15, 27, 28), (17, 16, 28, 29), (18, 17, 29, 30), (19, 18, 30, 31), (20, 19, 31, 32), (21, 20, 32, 33), (22, 21, 33, 34), (23, 22, 34, 35), (24, 35, 47, 36), (25, 24, 36, 37), (26, 25, 37, 38), (27, 26, 38, 39), (28, 27, 39, 40), (29, 28, 40, 41), (30, 29, 41, 42), (31, 30, 42, 43), (32, 31, 43, 44), (33, 32, 44, 45), (34, 33, 45, 46), (35, 34, 46, 47), (36, 47, 59, 48), (37, 36, 48, 49), (38, 37, 49, 50), (39, 38, 50, 51), (40, 39, 51, 52), (41, 40, 52, 53), (42, 41, 53, 54), (43, 42, 54, 55), (44, 43, 55, 56), (45, 44, 56, 57), (46, 45, 57, 58), (47, 46, 58, 59), (48, 59, 71, 60), (49, 48, 60, 61), (50, 49, 61, 62), (51, 50, 62, 63), (52, 51, 63, 64), (53, 52, 64, 65), (54, 53, 65, 66), (55, 54, 66, 67), (56, 55, 67, 68), (57, 56, 68, 69), (58, 57, 69, 70), (59, 58, 70, 71), (60, 71, 83, 72), (61, 60, 72, 73), (62, 61, 73, 74), (63, 62, 74, 75), (64, 63, 75, 76), (65, 64, 76, 77), (66, 65, 77, 78), (67, 66, 78, 79), (68, 67, 79, 80), (69, 68, 80, 81), (70, 69, 81, 82), (71, 70, 82, 83), (72, 83, 95, 84), (73, 72, 84, 85), (74, 73, 85, 86), (75, 74, 86, 87), (76, 75, 87, 88), (77, 76, 88, 89), (78, 77, 89, 90), (79, 78, 90, 91), (80, 79, 91, 92), (81, 80, 92, 93), (82, 81, 93, 94), (83, 82, 94, 95), (84, 95, 107, 96), (85, 84, 96, 97), (86, 85, 97, 98), (87, 86, 98, 99), (88, 87, 99, 100), (89, 88, 100, 101), (90, 89, 101, 102), (91, 90, 102, 103), (92, 91, 103, 104), (93, 92, 104, 105), (94, 93, 105, 106), (95, 94, 106, 107), (96, 107, 119, 108), (97, 96, 108, 109), (98, 97, 109, 110), (99, 98, 110, 111), (100, 99, 111, 112), (101, 100, 112, 113), (102, 101, 113, 114), (103, 102, 114, 115), (104, 103, 115, 116), (105, 104, 116, 117), (106, 105, 117, 118), (107, 106, 118, 119), (108, 119, 131, 120), (109, 108, 120, 121), (110, 109, 121, 122), (111, 110, 122, 123), (112, 111, 123, 124), (113, 112, 124, 125), (114, 113, 125, 126), (115, 114, 126, 127), (116, 115, 127, 128), (117, 116, 128, 129), (118, 117, 129, 130), (119, 118, 130, 131), (120, 131, 143, 132), (121, 120, 132, 133), (122, 121, 133, 134), (123, 122, 134, 135), (124, 123, 135, 136), (125, 124, 136, 137), (126, 125, 137, 138), (127, 126, 138, 139), (128, 127, 139, 140), (129, 128, 140, 141), (130, 129, 141, 142), (131, 130, 142, 143), (132, 143, 155, 144), (133, 132, 144, 145), (134, 133, 145, 146), (135, 134, 146, 147), (136, 135, 147, 148), (137, 136, 148, 149), (138, 137, 149, 150), (139, 138, 150, 151), (140, 139, 151, 152), (141, 140, 152, 153), (142, 141, 153, 154), (143, 142, 154, 155), (145, 153, 152, 146), (151, 147, 146, 152), (155, 154, 153, 145, 144), (147, 151, 150, 149, 148), (7, 8, 2, 3), (8, 9, 1, 2), (4, 5, 6, 7, 3), (0, 1, 9, 10, 11)])
me_cubeziercircle_003.polygons.foreach_set('use_smooth', [True] * 152)
me_cubeziercircle_003.use_remesh_preserve_volume = False
me_cubeziercircle_003.use_remesh_preserve_attributes = False
me_cubeziercircle_003.use_mirror_vertex_groups = False
me_cubeziercircle_003.update()
me_cubeziercircle_001 = bpy.data.meshes.new('CUBezierCircle.001')
me_cubeziercircle_001.from_pydata([(20.0, 21.36, 0.5811), (20.0, 21.0, -0.4142), (20.0, 20.0, -0.7851), (20.0, 19.0, -0.4142), (20.0, 18.64, 0.5811), (20.0, 18.78, 0.7851), (20.0, 19.02, 0.7851), (20.0, 19.32, 0.3273), (20.0, 20.0, 0.01312), (20.0, 20.68, 0.3273), (20.0, 20.98, 0.7851), (20.0, 21.22, 0.7851), (17.1, 21.17, 0.5811), (17.15, 20.81, -0.4142), (17.29, 19.82, -0.7851), (17.42, 18.83, -0.4142), (17.47, 18.47, 0.5811), (17.45, 18.61, 0.7851), (17.42, 18.85, 0.7851), (17.38, 19.15, 0.3273), (17.29, 19.82, 0.01312), (17.2, 20.49, 0.3273), (17.16, 20.78, 0.7851), (17.12, 21.03, 0.7851), (14.32, 20.6, 0.5811), (14.42, 20.25, -0.4142), (14.68, 19.29, -0.7851), (14.95, 18.32, -0.4142), (15.05, 17.97, 0.5811), (15.01, 18.11, 0.7851), (14.94, 18.35, 0.7851), (14.86, 18.63, 0.3273), (14.68, 19.29, 0.01312), (14.5, 19.94, 0.3273), (14.43, 20.23, 0.7851), (14.36, 20.46, 0.7851), (11.69, 19.68, 0.5811), (11.83, 19.35, -0.4142), (12.22, 18.43, -0.7851), (12.61, 17.51, -0.4142), (12.75, 17.17, 0.5811), (12.69, 17.3, 0.7851), (12.6, 17.53, 0.7851), (12.48, 17.8, 0.3273), (12.22, 18.43, 0.01312), (11.95, 19.05, 0.3273), (11.84, 19.33, 0.7851), (11.74, 19.55, 0.7851), (9.218, 18.45, 0.5811), (9.402, 18.13, -0.4142), (9.907, 17.27, -0.7851), (10.41, 16.41, -0.4142), (10.6, 16.09, 0.5811), (10.52, 16.21, 0.7851), (10.4, 16.43, 0.7851), (10.25, 16.68, 0.3273), (9.907, 17.27, 0.01312), (9.565, 17.85, 0.3273), (9.414, 18.11, 0.7851), (9.29, 18.32, 0.7851), (6.946, 16.91, 0.5811), (7.168, 16.62, -0.4142), (7.78, 15.83, -0.7851), (8.391, 15.04, -0.4142), (8.614, 14.75, 0.5811), (8.527, 14.87, 0.7851), (8.376, 15.06, 0.7851), (8.194, 15.3, 0.3273), (7.78, 15.83, 0.01312), (7.366, 16.37, 0.3273), (7.184, 16.6, 0.7851), (7.033, 16.8, 0.7851), (4.894, 15.11, 0.5811), (5.152, 14.85, -0.4142), (5.859, 14.14, -0.7851), (6.566, 13.43, -0.4142), (6.824, 13.18, 0.5811), (6.723, 13.28, 0.7851), (6.549, 13.45, 0.7851), (6.338, 13.66, 0.3273), (5.859, 14.14, 0.01312), (5.38, 14.62, 0.3273), (5.17, 14.83, 0.7851), (4.995, 15.0, 0.7851), (3.089, 13.05, 0.5811), (3.377, 12.83, -0.4142), (4.168, 12.22, -0.7851), (4.959, 11.61, -0.4142), (5.248, 11.39, 0.5811), (5.135, 11.47, 0.7851), (4.94, 11.62, 0.7851), (4.704, 11.81, 0.3273), (4.168, 12.22, 0.01312), (3.632, 12.63, 0.3273), (3.397, 12.82, 0.7851), (3.202, 12.97, 0.7851), (1.554, 10.78, 0.5811), (1.868, 10.6, -0.4142), (2.731, 10.09, -0.7851), (3.594, 9.588, -0.4142), (3.909, 9.404, 0.5811), (3.786, 9.476, 0.7851), (3.573, 9.6, 0.7851), (3.316, 9.751, 0.3273), (2.731, 10.09, 0.01312), (2.146, 10.44, 0.3273), (1.89, 10.59, 0.7851), (1.677, 10.71, 0.7851), (0.3156, 8.315, 0.5811), (0.651, 8.173, -0.4142), (1.572, 7.784, -0.7851), (2.493, 7.394, -0.4142), (2.829, 7.253, 0.5811), (2.697, 7.308, 0.7851), (2.47, 7.404, 0.7851), (2.196, 7.52, 0.3273), (1.572, 7.784, 0.01312), (0.9478, 8.047, 0.3273), (0.6739, 8.163, 0.7851), (0.4469, 8.259, 0.7851), (-0.6008, 5.677, 0.5811), (-0.2497, 5.581, -0.4142), (0.7146, 5.316, -0.7851), (1.679, 5.051, -0.4142), (2.03, 4.954, 0.5811), (1.893, 4.992, 0.7851), (1.655, 5.057, 0.7851), (1.368, 5.136, 0.3273), (0.7146, 5.316, 0.01312), (0.06108, 5.495, 0.3273), (-0.2257, 5.574, 0.7851), (-0.4633, 5.639, 0.7851), (-1.169, 2.896, 0.5811), (-0.8083, 2.847, -0.4142), (0.1826, 2.713, -0.7851), (1.174, 2.579, -0.4142), (1.534, 2.53, 0.5811), (1.393, 2.549, 0.7851), (1.149, 2.583, 0.7851), (0.8543, 2.622, 0.3273), (0.1826, 2.713, 0.01312), (-0.489, 2.804, 0.3273), (-0.7837, 2.844, 0.7851), (-1.028, 2.877, 0.7851), (-1.364, 2.363e-07, 0.5811), (-1.0, 1.763e-07, -0.4142), (0.0, 2.789e-15, -0.7851), (1.0, -1.763e-07, -0.4142), (1.364, -2.363e-07, 0.5811), (1.222, -2.005e-07, 0.7851), (0.9751, -1.603e-07, 0.7851), (0.6778, -1.329e-07, 0.3273), (0.0, -4.661e-17, 0.01312), (-0.6778, 1.329e-07, 0.3273), (-0.9751, 1.603e-07, 0.7851), (-1.222, 2.005e-07, 0.7851)], [], [(0, 12, 23, 11), (1, 13, 12, 0), (2, 14, 13, 1), (3, 15, 14, 2), (4, 16, 15, 3), (5, 17, 16, 4), (6, 18, 17, 5), (7, 19, 18, 6), (8, 20, 19, 7), (9, 21, 20, 8), (10, 22, 21, 9), (11, 23, 22, 10), (12, 24, 35, 23), (13, 25, 24, 12), (14, 26, 25, 13), (15, 27, 26, 14), (16, 28, 27, 15), (17, 29, 28, 16), (18, 30, 29, 17), (19, 31, 30, 18), (20, 32, 31, 19), (21, 33, 32, 20), (22, 34, 33, 21), (23, 35, 34, 22), (24, 36, 47, 35), (25, 37, 36, 24), (26, 38, 37, 25), (27, 39, 38, 26), (28, 40, 39, 27), (29, 41, 40, 28), (30, 42, 41, 29), (31, 43, 42, 30), (32, 44, 43, 31), (33, 45, 44, 32), (34, 46, 45, 33), (35, 47, 46, 34), (36, 48, 59, 47), (37, 49, 48, 36), (38, 50, 49, 37), (39, 51, 50, 38), (40, 52, 51, 39), (41, 53, 52, 40), (42, 54, 53, 41), (43, 55, 54, 42), (44, 56, 55, 43), (45, 57, 56, 44), (46, 58, 57, 45), (47, 59, 58, 46), (48, 60, 71, 59), (49, 61, 60, 48), (50, 62, 61, 49), (51, 63, 62, 50), (52, 64, 63, 51), (53, 65, 64, 52), (54, 66, 65, 53), (55, 67, 66, 54), (56, 68, 67, 55), (57, 69, 68, 56), (58, 70, 69, 57), (59, 71, 70, 58), (60, 72, 83, 71), (61, 73, 72, 60), (62, 74, 73, 61), (63, 75, 74, 62), (64, 76, 75, 63), (65, 77, 76, 64), (66, 78, 77, 65), (67, 79, 78, 66), (68, 80, 79, 67), (69, 81, 80, 68), (70, 82, 81, 69), (71, 83, 82, 70), (72, 84, 95, 83), (73, 85, 84, 72), (74, 86, 85, 73), (75, 87, 86, 74), (76, 88, 87, 75), (77, 89, 88, 76), (78, 90, 89, 77), (79, 91, 90, 78), (80, 92, 91, 79), (81, 93, 92, 80), (82, 94, 93, 81), (83, 95, 94, 82), (84, 96, 107, 95), (85, 97, 96, 84), (86, 98, 97, 85), (87, 99, 98, 86), (88, 100, 99, 87), (89, 101, 100, 88), (90, 102, 101, 89), (91, 103, 102, 90), (92, 104, 103, 91), (93, 105, 104, 92), (94, 106, 105, 93), (95, 107, 106, 94), (96, 108, 119, 107), (97, 109, 108, 96), (98, 110, 109, 97), (99, 111, 110, 98), (100, 112, 111, 99), (101, 113, 112, 100), (102, 114, 113, 101), (103, 115, 114, 102), (104, 116, 115, 103), (105, 117, 116, 104), (106, 118, 117, 105), (107, 119, 118, 106), (108, 120, 131, 119), (109, 121, 120, 108), (110, 122, 121, 109), (111, 123, 122, 110), (112, 124, 123, 111), (113, 125, 124, 112), (114, 126, 125, 113), (115, 127, 126, 114), (116, 128, 127, 115), (117, 129, 128, 116), (118, 130, 129, 117), (119, 131, 130, 118), (120, 132, 143, 131), (121, 133, 132, 120), (122, 134, 133, 121), (123, 135, 134, 122), (124, 136, 135, 123), (125, 137, 136, 124), (126, 138, 137, 125), (127, 139, 138, 126), (128, 140, 139, 127), (129, 141, 140, 128), (130, 142, 141, 129), (131, 143, 142, 130), (132, 144, 155, 143), (133, 145, 144, 132), (134, 146, 145, 133), (135, 147, 146, 134), (136, 148, 147, 135), (137, 149, 148, 136), (138, 150, 149, 137), (139, 151, 150, 138), (140, 152, 151, 139), (141, 153, 152, 140), (142, 154, 153, 141), (143, 155, 154, 142), (145, 146, 152, 153), (151, 152, 146, 147), (155, 144, 145, 153, 154), (147, 148, 149, 150, 151), (7, 3, 2, 8), (8, 2, 1, 9), (4, 3, 7, 6, 5), (0, 11, 10, 9, 1)])
me_cubeziercircle_001.polygons.foreach_set('use_smooth', [True] * 152)
me_cubeziercircle_001.use_remesh_preserve_volume = False
me_cubeziercircle_001.use_remesh_preserve_attributes = False
me_cubeziercircle_001.use_mirror_vertex_groups = False
me_cubeziercircle_001.update()
me_cubeziercircle_002 = bpy.data.meshes.new('CUBezierCircle.002')
me_cubeziercircle_002.from_pydata([(5.0, 6.364, 0.5811), (5.0, 6.0, -0.4142), (5.0, 5.0, -0.7851), (5.0, 4.0, -0.4142), (5.0, 3.636, 0.5811), (5.0, 3.778, 0.7851), (5.0, 4.025, 0.7851), (5.0, 4.322, 0.3273), (5.0, 5.0, 0.01312), (5.0, 5.678, 0.3273), (5.0, 5.975, 0.7851), (5.0, 6.222, 0.7851), (4.139, 6.306, 0.5811), (4.188, 5.945, -0.4142), (4.322, 4.954, -0.7851), (4.456, 3.963, -0.4142), (4.505, 3.603, 0.5811), (4.485, 3.744, 0.7851), (4.452, 3.988, 0.7851), (4.413, 4.283, 0.3273), (4.322, 4.954, 0.01312), (4.231, 5.626, 0.3273), (4.191, 5.921, 0.7851), (4.158, 6.165, 0.7851), (3.31, 6.137, 0.5811), (3.406, 5.786, -0.4142), (3.671, 4.821, -0.7851), (3.936, 3.857, -0.4142), (4.032, 3.506, 0.5811), (3.995, 3.643, 0.7851), (3.929, 3.881, 0.7851), (3.851, 4.168, 0.3273), (3.671, 4.821, 0.01312), (3.492, 5.475, 0.3273), (3.413, 5.762, 0.7851), (3.348, 5.999, 0.7851), (2.523, 5.864, 0.5811), (2.665, 5.528, -0.4142), (3.054, 4.607, -0.7851), (3.443, 3.686, -0.4142), (3.585, 3.35, 0.5811), (3.53, 3.482, 0.7851), (3.434, 3.709, 0.7851), (3.318, 3.983, 0.3273), (3.054, 4.607, 0.01312), (2.79, 5.231, 0.3273), (2.675, 5.505, 0.7851), (2.579, 5.732, 0.7851), (1.788, 5.494, 0.5811), (1.972, 5.18, -0.4142), (2.477, 4.317, -0.7851), (2.982, 3.454, -0.4142), (3.166, 3.14, 0.5811), (3.094, 3.263, 0.7851), (2.969, 3.476, 0.7851), (2.819, 3.732, 0.3273), (2.477, 4.317, 0.01312), (2.134, 4.902, 0.3273), (1.984, 5.159, 0.7851), (1.86, 5.371, 0.7851), (1.111, 5.037, 0.5811), (1.333, 4.749, -0.4142), (1.945, 3.958, -0.7851), (2.556, 3.167, -0.4142), (2.779, 2.879, 0.5811), (2.692, 2.991, 0.7851), (2.541, 3.186, 0.7851), (2.359, 3.422, 0.3273), (1.945, 3.958, 0.01312), (1.531, 4.494, 0.3273), (1.349, 4.73, 0.7851), (1.198, 4.925, 0.7851), (0.5002, 4.5, 0.5811), (0.7577, 4.242, -0.4142), (1.465, 3.535, -0.7851), (2.172, 2.828, -0.4142), (2.429, 2.571, 0.5811), (2.329, 2.671, 0.7851), (2.154, 2.846, 0.7851), (1.944, 3.056, 0.3273), (1.465, 3.535, 0.01312), (0.9855, 4.014, 0.3273), (0.7752, 4.225, 0.7851), (0.601, 4.399, 0.7851), (-0.03732, 3.889, 0.5811), (0.2508, 3.667, -0.4142), (1.042, 3.055, -0.7851), (1.833, 2.444, -0.4142), (2.121, 2.221, 0.5811), (2.009, 2.308, 0.7851), (1.814, 2.459, 0.7851), (1.578, 2.641, 0.3273), (1.042, 3.055, 0.01312), (0.5058, 3.469, 0.3273), (0.2705, 3.651, 0.7851), (0.07547, 3.802, 0.7851), (-0.4944, 3.212, 0.5811), (-0.1802, 3.028, -0.4142), (0.6828, 2.523, -0.7851), (1.546, 2.018, -0.4142), (1.86, 1.834, 0.5811), (1.737, 1.906, 0.7851), (1.524, 2.031, 0.7851), (1.268, 2.181, 0.3273), (0.6828, 2.523, 0.01312), (0.09793, 2.866, 0.3273), (-0.1587, 3.016, 0.7851), (-0.3714, 3.14, 0.7851), (-0.8635, 2.477, 0.5811), (-0.5281, 2.335, -0.4142), (0.393, 1.946, -0.7851), (1.314, 1.557, -0.4142), (1.65, 1.415, 0.5811), (1.518, 1.47, 0.7851), (1.291, 1.566, 0.7851), (1.017, 1.682, 0.3273), (0.393, 1.946, 0.01312), (-0.2313, 2.21, 0.3273), (-0.5052, 2.325, 0.7851), (-0.7322, 2.421, 0.7851), (-1.137, 1.69, 0.5811), (-0.7856, 1.594, -0.4142), (0.1787, 1.329, -0.7851), (1.143, 1.064, -0.4142), (1.494, 0.9677, 0.5811), (1.357, 1.005, 0.7851), (1.119, 1.071, 0.7851), (0.8322, 1.149, 0.3273), (0.1787, 1.329, 0.01312), (-0.4749, 1.508, 0.3273), (-0.7617, 1.587, 0.7851), (-0.9993, 1.652, 0.7851), (-1.306, 0.8611, 0.5811), (-0.9453, 0.8123, -0.4142), (0.04566, 0.6783, -0.7851), (1.037, 0.5443, -0.4142), (1.397, 0.4955, 0.5811), (1.256, 0.5146, 0.7851), (1.012, 0.5476, 0.7851), (0.7173, 0.5875, 0.3273), (0.04566, 0.6783, 0.01312), (-0.626, 0.7691, 0.3273), (-0.9207, 0.809, 0.7851), (-1.165, 0.842, 0.7851), (-1.364, 2.363e-07, 0.5811), (-1.0, 1.763e-07, -0.4142), (0.0, 2.789e-15, -0.7851), (1.0, -1.763e-07, -0.4142), (1.364, -2.363e-07, 0.5811), (1.222, -2.005e-07, 0.7851), (0.9751, -1.603e-07, 0.7851), (0.6778, -1.329e-07, 0.3273), (0.0, -4.661e-17, 0.01312), (-0.6778, 1.329e-07, 0.3273), (-0.9751, 1.603e-07, 0.7851), (-1.222, 2.005e-07, 0.7851)], [], [(0, 12, 23, 11), (1, 13, 12, 0), (2, 14, 13, 1), (3, 15, 14, 2), (4, 16, 15, 3), (5, 17, 16, 4), (6, 18, 17, 5), (7, 19, 18, 6), (8, 20, 19, 7), (9, 21, 20, 8), (10, 22, 21, 9), (11, 23, 22, 10), (12, 24, 35, 23), (13, 25, 24, 12), (14, 26, 25, 13), (15, 27, 26, 14), (16, 28, 27, 15), (17, 29, 28, 16), (18, 30, 29, 17), (19, 31, 30, 18), (20, 32, 31, 19), (21, 33, 32, 20), (22, 34, 33, 21), (23, 35, 34, 22), (24, 36, 47, 35), (25, 37, 36, 24), (26, 38, 37, 25), (27, 39, 38, 26), (28, 40, 39, 27), (29, 41, 40, 28), (30, 42, 41, 29), (31, 43, 42, 30), (32, 44, 43, 31), (33, 45, 44, 32), (34, 46, 45, 33), (35, 47, 46, 34), (36, 48, 59, 47), (37, 49, 48, 36), (38, 50, 49, 37), (39, 51, 50, 38), (40, 52, 51, 39), (41, 53, 52, 40), (42, 54, 53, 41), (43, 55, 54, 42), (44, 56, 55, 43), (45, 57, 56, 44), (46, 58, 57, 45), (47, 59, 58, 46), (48, 60, 71, 59), (49, 61, 60, 48), (50, 62, 61, 49), (51, 63, 62, 50), (52, 64, 63, 51), (53, 65, 64, 52), (54, 66, 65, 53), (55, 67, 66, 54), (56, 68, 67, 55), (57, 69, 68, 56), (58, 70, 69, 57), (59, 71, 70, 58), (60, 72, 83, 71), (61, 73, 72, 60), (62, 74, 73, 61), (63, 75, 74, 62), (64, 76, 75, 63), (65, 77, 76, 64), (66, 78, 77, 65), (67, 79, 78, 66), (68, 80, 79, 67), (69, 81, 80, 68), (70, 82, 81, 69), (71, 83, 82, 70), (72, 84, 95, 83), (73, 85, 84, 72), (74, 86, 85, 73), (75, 87, 86, 74), (76, 88, 87, 75), (77, 89, 88, 76), (78, 90, 89, 77), (79, 91, 90, 78), (80, 92, 91, 79), (81, 93, 92, 80), (82, 94, 93, 81), (83, 95, 94, 82), (84, 96, 107, 95), (85, 97, 96, 84), (86, 98, 97, 85), (87, 99, 98, 86), (88, 100, 99, 87), (89, 101, 100, 88), (90, 102, 101, 89), (91, 103, 102, 90), (92, 104, 103, 91), (93, 105, 104, 92), (94, 106, 105, 93), (95, 107, 106, 94), (96, 108, 119, 107), (97, 109, 108, 96), (98, 110, 109, 97), (99, 111, 110, 98), (100, 112, 111, 99), (101, 113, 112, 100), (102, 114, 113, 101), (103, 115, 114, 102), (104, 116, 115, 103), (105, 117, 116, 104), (106, 118, 117, 105), (107, 119, 118, 106), (108, 120, 131, 119), (109, 121, 120, 108), (110, 122, 121, 109), (111, 123, 122, 110), (112, 124, 123, 111), (113, 125, 124, 112), (114, 126, 125, 113), (115, 127, 126, 114), (116, 128, 127, 115), (117, 129, 128, 116), (118, 130, 129, 117), (119, 131, 130, 118), (120, 132, 143, 131), (121, 133, 132, 120), (122, 134, 133, 121), (123, 135, 134, 122), (124, 136, 135, 123), (125, 137, 136, 124), (126, 138, 137, 125), (127, 139, 138, 126), (128, 140, 139, 127), (129, 141, 140, 128), (130, 142, 141, 129), (131, 143, 142, 130), (132, 144, 155, 143), (133, 145, 144, 132), (134, 146, 145, 133), (135, 147, 146, 134), (136, 148, 147, 135), (137, 149, 148, 136), (138, 150, 149, 137), (139, 151, 150, 138), (140, 152, 151, 139), (141, 153, 152, 140), (142, 154, 153, 141), (143, 155, 154, 142), (145, 146, 152, 153), (151, 152, 146, 147), (155, 144, 145, 153, 154), (147, 148, 149, 150, 151), (7, 3, 2, 8), (8, 2, 1, 9), (4, 3, 7, 6, 5), (0, 11, 10, 9, 1)])
me_cubeziercircle_002.polygons.foreach_set('use_smooth', [True] * 152)
me_cubeziercircle_002.use_remesh_preserve_volume = False
me_cubeziercircle_002.use_remesh_preserve_attributes = False
me_cubeziercircle_002.use_mirror_vertex_groups = False
me_cubeziercircle_002.update()
me_cubeziercircle = bpy.data.meshes.new('CUBezierCircle')
me_cubeziercircle.from_pydata([(10.0, 11.36, 0.5811), (10.0, 11.0, -0.4142), (10.0, 10.0, -0.7851), (10.0, 9.0, -0.4142), (10.0, 8.636, 0.5811), (10.0, 8.778, 0.7851), (10.0, 9.025, 0.7851), (10.0, 9.322, 0.3273), (10.0, 10.0, 0.01312), (10.0, 10.68, 0.3273), (10.0, 10.98, 0.7851), (10.0, 11.22, 0.7851), (8.461, 11.26, 0.5811), (8.509, 10.9, -0.4142), (8.643, 9.909, -0.7851), (8.777, 8.918, -0.4142), (8.826, 8.557, 0.5811), (8.807, 8.698, 0.7851), (8.774, 8.942, 0.7851), (8.734, 9.237, 0.3273), (8.643, 9.909, 0.01312), (8.553, 10.58, 0.3273), (8.513, 10.88, 0.7851), (8.48, 11.12, 0.7851), (6.981, 10.96, 0.5811), (7.077, 10.61, -0.4142), (7.342, 9.643, -0.7851), (7.607, 8.678, -0.4142), (7.703, 8.327, 0.5811), (7.666, 8.465, 0.7851), (7.6, 8.702, 0.7851), (7.522, 8.989, 0.3273), (7.342, 9.643, 0.01312), (7.163, 10.3, 0.3273), (7.084, 10.58, 0.7851), (7.019, 10.82, 0.7851), (5.577, 10.47, 0.5811), (5.719, 10.14, -0.4142), (6.108, 9.214, -0.7851), (6.497, 8.293, -0.4142), (6.639, 7.957, 0.5811), (6.584, 8.089, 0.7851), (6.488, 8.316, 0.7851), (6.372, 8.59, 0.3273), (6.108, 9.214, 0.01312), (5.844, 9.838, 0.3273), (5.729, 10.11, 0.7851), (5.633, 10.34, 0.7851), (4.264, 9.812, 0.5811), (4.448, 9.497, -0.4142), (4.954, 8.634, -0.7851), (5.459, 7.771, -0.4142), (5.643, 7.457, 0.5811), (5.571, 7.58, 0.7851), (5.446, 7.793, 0.7851), (5.296, 8.049, 0.3273), (4.954, 8.634, 0.01312), (4.611, 9.219, 0.3273), (4.461, 9.476, 0.7851), (4.336, 9.689, 0.7851), (3.056, 8.995, 0.5811), (3.278, 8.707, -0.4142), (3.89, 7.916, -0.7851), (4.501, 7.125, -0.4142), (4.724, 6.837, 0.5811), (4.637, 6.949, 0.7851), (4.486, 7.144, 0.7851), (4.304, 7.38, 0.3273), (3.89, 7.916, 0.01312), (3.476, 8.452, 0.3273), (3.294, 8.687, 0.7851), (3.143, 8.882, 0.7851), (1.965, 8.035, 0.5811), (2.222, 7.778, -0.4142), (2.93, 7.07, -0.7851), (3.637, 6.363, -0.4142), (3.894, 6.106, 0.5811), (3.793, 6.207, 0.7851), (3.619, 6.381, 0.7851), (3.409, 6.591, 0.3273), (2.93, 7.07, 0.01312), (2.45, 7.55, 0.3273), (2.24, 7.76, 0.7851), (2.066, 7.934, 0.7851), (1.005, 6.944, 0.5811), (1.293, 6.722, -0.4142), (2.084, 6.11, -0.7851), (2.875, 5.499, -0.4142), (3.163, 5.276, 0.5811), (3.051, 5.363, 0.7851), (2.856, 5.514, 0.7851), (2.62, 5.696, 0.3273), (2.084, 6.11, 0.01312), (1.548, 6.524, 0.3273), (1.313, 6.706, 0.7851), (1.118, 6.857, 0.7851), (0.1884, 5.736, 0.5811), (0.5027, 5.552, -0.4142), (1.366, 5.046, -0.7851), (2.229, 4.541, -0.4142), (2.543, 4.357, 0.5811), (2.42, 4.429, 0.7851), (2.207, 4.554, 0.7851), (1.951, 4.704, 0.3273), (1.366, 5.046, 0.01312), (0.7808, 5.389, 0.3273), (0.5241, 5.539, 0.7851), (0.3114, 5.664, 0.7851), (-0.4705, 4.423, 0.5811), (-0.1351, 4.281, -0.4142), (0.7861, 3.892, -0.7851), (1.707, 3.503, -0.4142), (2.043, 3.361, 0.5811), (1.911, 3.416, 0.7851), (1.684, 3.512, 0.7851), (1.41, 3.628, 0.3273), (0.7861, 3.892, 0.01312), (0.1618, 4.156, 0.3273), (-0.1122, 4.271, 0.7851), (-0.3392, 4.367, 0.7851), (-0.9581, 3.019, 0.5811), (-0.607, 2.923, -0.4142), (0.3573, 2.658, -0.7851), (1.322, 2.393, -0.4142), (1.673, 2.297, 0.5811), (1.535, 2.334, 0.7851), (1.298, 2.4, 0.7851), (1.011, 2.478, 0.3273), (0.3573, 2.658, 0.01312), (-0.2962, 2.837, 0.3273), (-0.583, 2.916, 0.7851), (-0.8207, 2.981, 0.7851), (-1.261, 1.539, 0.5811), (-0.8997, 1.491, -0.4142), (0.09132, 1.357, -0.7851), (1.082, 1.223, -0.4142), (1.443, 1.174, 0.5811), (1.302, 1.193, 0.7851), (1.058, 1.226, 0.7851), (0.763, 1.266, 0.3273), (0.09132, 1.357, 0.01312), (-0.5803, 1.447, 0.3273), (-0.875, 1.487, 0.7851), (-1.119, 1.52, 0.7851), (-1.364, 2.363e-07, 0.5811), (-1.0, 1.763e-07, -0.4142), (0.0, 2.789e-15, -0.7851), (1.0, -1.763e-07, -0.4142), (1.364, -2.363e-07, 0.5811), (1.222, -2.005e-07, 0.7851), (0.9751, -1.603e-07, 0.7851), (0.6778, -1.329e-07, 0.3273), (0.0, -4.661e-17, 0.01312), (-0.6778, 1.329e-07, 0.3273), (-0.9751, 1.603e-07, 0.7851), (-1.222, 2.005e-07, 0.7851)], [], [(0, 12, 23, 11), (1, 13, 12, 0), (2, 14, 13, 1), (3, 15, 14, 2), (4, 16, 15, 3), (5, 17, 16, 4), (6, 18, 17, 5), (7, 19, 18, 6), (8, 20, 19, 7), (9, 21, 20, 8), (10, 22, 21, 9), (11, 23, 22, 10), (12, 24, 35, 23), (13, 25, 24, 12), (14, 26, 25, 13), (15, 27, 26, 14), (16, 28, 27, 15), (17, 29, 28, 16), (18, 30, 29, 17), (19, 31, 30, 18), (20, 32, 31, 19), (21, 33, 32, 20), (22, 34, 33, 21), (23, 35, 34, 22), (24, 36, 47, 35), (25, 37, 36, 24), (26, 38, 37, 25), (27, 39, 38, 26), (28, 40, 39, 27), (29, 41, 40, 28), (30, 42, 41, 29), (31, 43, 42, 30), (32, 44, 43, 31), (33, 45, 44, 32), (34, 46, 45, 33), (35, 47, 46, 34), (36, 48, 59, 47), (37, 49, 48, 36), (38, 50, 49, 37), (39, 51, 50, 38), (40, 52, 51, 39), (41, 53, 52, 40), (42, 54, 53, 41), (43, 55, 54, 42), (44, 56, 55, 43), (45, 57, 56, 44), (46, 58, 57, 45), (47, 59, 58, 46), (48, 60, 71, 59), (49, 61, 60, 48), (50, 62, 61, 49), (51, 63, 62, 50), (52, 64, 63, 51), (53, 65, 64, 52), (54, 66, 65, 53), (55, 67, 66, 54), (56, 68, 67, 55), (57, 69, 68, 56), (58, 70, 69, 57), (59, 71, 70, 58), (60, 72, 83, 71), (61, 73, 72, 60), (62, 74, 73, 61), (63, 75, 74, 62), (64, 76, 75, 63), (65, 77, 76, 64), (66, 78, 77, 65), (67, 79, 78, 66), (68, 80, 79, 67), (69, 81, 80, 68), (70, 82, 81, 69), (71, 83, 82, 70), (72, 84, 95, 83), (73, 85, 84, 72), (74, 86, 85, 73), (75, 87, 86, 74), (76, 88, 87, 75), (77, 89, 88, 76), (78, 90, 89, 77), (79, 91, 90, 78), (80, 92, 91, 79), (81, 93, 92, 80), (82, 94, 93, 81), (83, 95, 94, 82), (84, 96, 107, 95), (85, 97, 96, 84), (86, 98, 97, 85), (87, 99, 98, 86), (88, 100, 99, 87), (89, 101, 100, 88), (90, 102, 101, 89), (91, 103, 102, 90), (92, 104, 103, 91), (93, 105, 104, 92), (94, 106, 105, 93), (95, 107, 106, 94), (96, 108, 119, 107), (97, 109, 108, 96), (98, 110, 109, 97), (99, 111, 110, 98), (100, 112, 111, 99), (101, 113, 112, 100), (102, 114, 113, 101), (103, 115, 114, 102), (104, 116, 115, 103), (105, 117, 116, 104), (106, 118, 117, 105), (107, 119, 118, 106), (108, 120, 131, 119), (109, 121, 120, 108), (110, 122, 121, 109), (111, 123, 122, 110), (112, 124, 123, 111), (113, 125, 124, 112), (114, 126, 125, 113), (115, 127, 126, 114), (116, 128, 127, 115), (117, 129, 128, 116), (118, 130, 129, 117), (119, 131, 130, 118), (120, 132, 143, 131), (121, 133, 132, 120), (122, 134, 133, 121), (123, 135, 134, 122), (124, 136, 135, 123), (125, 137, 136, 124), (126, 138, 137, 125), (127, 139, 138, 126), (128, 140, 139, 127), (129, 141, 140, 128), (130, 142, 141, 129), (131, 143, 142, 130), (132, 144, 155, 143), (133, 145, 144, 132), (134, 146, 145, 133), (135, 147, 146, 134), (136, 148, 147, 135), (137, 149, 148, 136), (138, 150, 149, 137), (139, 151, 150, 138), (140, 152, 151, 139), (141, 153, 152, 140), (142, 154, 153, 141), (143, 155, 154, 142), (147, 148, 149, 150, 151), (155, 144, 145, 153, 154), (145, 146, 152, 153), (151, 152, 146, 147), (4, 3, 7, 6, 5), (7, 3, 2, 8), (8, 2, 1, 9), (0, 11, 10, 9, 1)])
me_cubeziercircle.polygons.foreach_set('use_smooth', [True] * 152)
me_cubeziercircle.use_remesh_preserve_volume = False
me_cubeziercircle.use_remesh_preserve_attributes = False
me_cubeziercircle.use_mirror_vertex_groups = False
me_cubeziercircle.update()
me_circle = bpy.data.meshes.new('Circle')
me_circle.from_pydata([(2.0, 2.0, 0.0), (2.0, -2.0, 0.0), (-2.0, 2.0, 0.0), (-2.0, -2.0, 0.0), (0.0, -2.0, 0.0), (0.0, 2.0, 0.0), (2.0, 0.0, 0.0), (-2.0, 0.0, 0.0), (2.0, 2.0, -1.0), (2.0, -2.0, -1.0), (-2.0, 2.0, -1.0), (-2.0, -2.0, -1.0), (0.0, -2.0, -1.0), (0.0, 2.0, -1.0), (2.0, 0.0, -1.0), (-2.0, 0.0, -1.0), (0.0, 1.322, -1.0), (-0.9347, 0.9347, -1.0), (-1.322, -5.778e-08, -1.0), (-0.9347, -0.9347, -1.0), (1.156e-07, -1.322, -1.0), (0.9347, -0.9347, -1.0), (1.322, 1.576e-08, -1.0), (0.9347, 0.9347, -1.0), (0.0, 1.322, -0.3178), (0.0, 1.839, 0.0), (-1.301, 1.301, 0.0), (-0.9347, 0.9347, -0.3178), (-1.839, -1.368e-08, 0.0), (-1.322, -5.778e-08, -0.3178), (-1.301, -1.301, 0.0), (-0.9347, -0.9347, -0.3178), (2.736e-08, -1.839, 0.0), (1.156e-07, -1.322, -0.3178), (1.301, -1.301, 0.0), (0.9347, -0.9347, -0.3178), (1.839, 3.732e-09, 0.0), (1.322, 1.576e-08, -0.3178), (1.301, 1.301, 0.0), (0.9347, 0.9347, -0.3178)], [], [(2, 26, 25, 5), (39, 24, 16, 23), (29, 31, 19, 18), (31, 33, 20, 19), (33, 35, 21, 20), (35, 37, 22, 21), (37, 39, 23, 22), (7, 15, 11, 3), (5, 13, 10, 2), (0, 8, 13, 5), (3, 11, 12, 4), (6, 14, 8, 0), (2, 10, 15, 7), (4, 12, 9, 1), (1, 9, 14, 6), (0, 5, 25, 38), (27, 29, 18, 17), (6, 36, 34, 1), (4, 32, 30, 3), (7, 28, 26, 2), (0, 38, 36, 6), (1, 34, 32, 4), (3, 30, 28, 7), (27, 24, 25, 26), (29, 27, 26, 28), (31, 29, 28, 30), (33, 31, 30, 32), (35, 33, 32, 34), (37, 35, 34, 36), (39, 37, 36, 38), (24, 39, 38, 25), (24, 27, 17, 16), (12, 20, 21, 9), (9, 21, 22, 14), (14, 22, 23, 8), (8, 23, 16, 13), (13, 16, 17, 10), (10, 17, 18, 15), (15, 18, 19, 11), (11, 19, 20, 12)])
me_circle.use_remesh_preserve_volume = False
me_circle.use_remesh_preserve_attributes = False
me_circle.use_mirror_vertex_groups = False
me_circle.update()
me_cube_005 = bpy.data.meshes.new('Cube.005')
me_cube_005.from_pydata([(-1.0, -1.0, -1.0), (-1.0, 1.0, -1.0), (1.0, -1.0, -1.0), (1.0, 1.0, -1.0), (-0.02133, 0.1347, 0.1954), (-0.1347, 0.02133, 0.1954), (-0.1347, -0.02133, 0.1954), (-0.02133, -0.1347, 0.1954), (0.02133, -0.1347, 0.1954), (0.1347, -0.02133, 0.1954), (0.1347, 0.02133, 0.1954), (0.02133, 0.1347, 0.1954), (-1.098, -1.575, -0.268), (-1.575, -1.098, -0.268), (-1.324, -1.324, -0.5869), (-1.575, 1.098, -0.268), (-1.098, 1.575, -0.268), (-1.324, 1.324, -0.5869), (1.098, 1.575, -0.268), (1.575, 1.098, -0.268), (1.324, 1.324, -0.5869), (1.575, -1.098, -0.268), (1.098, -1.575, -0.268), (1.324, -1.324, -0.5869), (-1.418, -0.9224, 0.8986), (-1.575, -1.098, 0.7729), (-1.098, -1.575, 0.7729), (-0.9224, -1.418, 0.8986), (-0.9224, 1.418, 0.8986), (-1.098, 1.575, 0.7729), (-1.575, 1.098, 0.7729), (-1.418, 0.9224, 0.8986), (0.9224, -1.418, 0.8986), (1.098, -1.575, 0.7729), (1.575, -1.098, 0.7729), (1.418, -0.9224, 0.8986), (1.418, 0.9224, 0.8986), (1.575, 1.098, 0.7729), (1.098, 1.575, 0.7729), (0.9224, 1.418, 0.8986)], [], [(4, 11, 39, 28), (11, 10, 36, 39), (0, 14, 13, 15, 17, 1), (6, 5, 31, 24), (1, 3, 2, 0), (1, 17, 16, 18, 20, 3), (33, 22, 21, 34), (3, 20, 19, 21, 23, 2), (2, 23, 22, 12, 14, 0), (12, 13, 14), (15, 16, 17), (18, 19, 20), (21, 22, 23), (13, 25, 30, 15), (16, 29, 38, 18), (10, 9, 35, 36), (8, 7, 27, 32), (19, 37, 34, 21), (37, 19, 18, 38), (35, 9, 8, 32), (29, 16, 15, 30), (22, 33, 26, 12), (12, 26, 25, 13), (5, 4, 28, 31), (27, 24, 25, 26), (31, 28, 29, 30), (39, 36, 37, 38), (35, 32, 33, 34), (32, 27, 26, 33), (24, 31, 30, 25), (28, 39, 38, 29), (36, 35, 34, 37), (7, 6, 24, 27), (9, 10, 11, 8), (8, 11, 4, 7), (5, 6, 7, 4)])
me_cube_005.use_remesh_preserve_volume = False
me_cube_005.use_remesh_preserve_attributes = False
me_cube_005.use_mirror_vertex_groups = False
me_cube_005.update()
me_icosphere = bpy.data.meshes.new('Icosphere')
me_icosphere.from_pydata([(-1.183e-09, 2.98e-08, -0.5), (0.3618, -0.2629, -0.2236), (-0.1382, -0.4253, -0.2236), (-0.4472, 1.848e-08, -0.2236), (-0.1382, 0.4253, -0.2236), (0.3618, 0.2629, -0.2236), (0.1382, -0.4253, 0.2236), (-0.3618, -0.2629, 0.2236), (-0.3618, 0.2629, 0.2236), (0.1382, 0.4253, 0.2236), (0.4472, -1.848e-08, 0.2236), (1.183e-09, -2.98e-08, 0.5), (-0.08123, -0.25, -0.4253), (0.2127, -0.1545, -0.4253), (0.1314, -0.4045, -0.2629), (0.4253, 1.077e-08, -0.2629), (0.2127, 0.1545, -0.4253), (-0.2629, 2.838e-08, -0.4253), (-0.3441, -0.25, -0.2629), (-0.08123, 0.25, -0.4253), (-0.3441, 0.25, -0.2629), (0.1314, 0.4045, -0.2629), (0.4755, -0.1545, 1.307e-08), (0.4755, 0.1545, 1.307e-08), (-4.705e-09, -0.5, -1.293e-16), (0.2939, -0.4045, 8.077e-09), (-0.4755, -0.1545, -1.307e-08), (-0.2939, -0.4045, -8.077e-09), (-0.2939, 0.4045, -8.077e-09), (-0.4755, 0.1545, -1.307e-08), (0.2939, 0.4045, 8.077e-09), (4.705e-09, 0.5, 1.293e-16), (0.3441, -0.25, 0.2629), (-0.1314, -0.4045, 0.2629), (-0.4253, -1.077e-08, 0.2629), (-0.1314, 0.4045, 0.2629), (0.3441, 0.25, 0.2629), (0.08123, -0.25, 0.4253), (0.2629, -2.838e-08, 0.4253), (-0.2127, -0.1545, 0.4253), (-0.2127, 0.1545, 0.4253), (0.08123, 0.25, 0.4253)], [], [(0, 13, 12), (1, 13, 15), (0, 12, 17), (0, 17, 19), (0, 19, 16), (1, 15, 22), (2, 14, 24), (3, 18, 26), (4, 20, 28), (5, 21, 30), (1, 22, 25), (2, 24, 27), (3, 26, 29), (4, 28, 31), (5, 30, 23), (6, 32, 37), (7, 33, 39), (8, 34, 40), (9, 35, 41), (10, 36, 38), (38, 41, 11), (38, 36, 41), (36, 9, 41), (41, 40, 11), (41, 35, 40), (35, 8, 40), (40, 39, 11), (40, 34, 39), (34, 7, 39), (39, 37, 11), (39, 33, 37), (33, 6, 37), (37, 38, 11), (37, 32, 38), (32, 10, 38), (23, 36, 10), (23, 30, 36), (30, 9, 36), (31, 35, 9), (31, 28, 35), (28, 8, 35), (29, 34, 8), (29, 26, 34), (26, 7, 34), (27, 33, 7), (27, 24, 33), (24, 6, 33), (25, 32, 6), (25, 22, 32), (22, 10, 32), (30, 31, 9), (30, 21, 31), (21, 4, 31), (28, 29, 8), (28, 20, 29), (20, 3, 29), (26, 27, 7), (26, 18, 27), (18, 2, 27), (24, 25, 6), (24, 14, 25), (14, 1, 25), (22, 23, 10), (22, 15, 23), (15, 5, 23), (16, 21, 5), (16, 19, 21), (19, 4, 21), (19, 20, 4), (19, 17, 20), (17, 3, 20), (17, 18, 3), (17, 12, 18), (12, 2, 18), (15, 16, 5), (15, 13, 16), (13, 0, 16), (12, 14, 2), (12, 13, 14), (13, 1, 14)])
me_icosphere.use_remesh_preserve_volume = False
me_icosphere.use_remesh_preserve_attributes = False
me_icosphere.use_mirror_vertex_groups = False
me_icosphere.update()
me_cube_004 = bpy.data.meshes.new('Cube.004')
me_cube_004.from_pydata([(-1.0, -1.0, -0.5996), (-1.0, 1.0, -0.5996), (1.0, -1.0, -0.5996), (1.0, 1.0, -0.5996), (-0.9751, 1.0, 0.5996), (0.9751, 1.0, 0.5996), (0.9751, -1.0, 0.5996), (-0.9751, -1.0, 0.5996), (-0.6778, 1.0, 0.1419), (0.6778, 1.0, 0.1419), (0.6778, -1.0, 0.1419), (-0.6778, -1.0, 0.1419), (0.0, 1.0, -0.9705), (0.0, -1.0, -0.9705), (0.0, -1.0, -0.1723), (0.0, 1.0, -0.1723), (-1.222, -1.0, 0.5996), (-1.364, -1.0, 0.3957), (-1.364, 1.0, 0.3957), (-1.222, 1.0, 0.5996), (1.364, -1.0, 0.3957), (1.222, -1.0, 0.5996), (1.222, 1.0, 0.5996), (1.364, 1.0, 0.3957)], [], [(4, 19, 16, 7), (14, 10, 9, 15), (20, 21, 6, 10, 2), (3, 23, 20, 2), (12, 3, 2, 13), (1, 18, 19, 4, 8), (7, 11, 8, 4), (6, 5, 9, 10), (12, 15, 9, 3), (22, 5, 6, 21), (5, 22, 23, 3, 9), (0, 17, 18, 1), (13, 2, 10, 14), (0, 13, 14, 11), (1, 8, 15, 12), (1, 12, 13, 0), (11, 14, 15, 8), (16, 19, 18, 17), (22, 21, 20, 23), (16, 17, 0, 11, 7)])
me_cube_004.use_remesh_preserve_volume = False
me_cube_004.use_remesh_preserve_attributes = False
me_cube_004.use_mirror_vertex_groups = False
me_cube_004.update()

# ---- curves / text
cu_cube_001 = bpy.data.curves.new('Cube.001', 'CURVE')
cu_cube_001.dimensions = '3D'
_sp = cu_cube_001.splines.new('POLY'); _sp.points.add(11)
_sp.points.foreach_set('co', [-1.364, 0.5811, -0.1854, 0.0, -1.0, -0.4142, -0.1854, 0.0, 0.0, -0.7851, -0.1854, 0.0, 1.0, -0.4142, -0.1854, 0.0, 1.364, 0.5811, -0.1854, 0.0, 1.222, 0.7851, -0.1854, 0.0, 0.9751, 0.7851, -0.1854, 0.0, 0.6778, 0.3273, -0.1854, 0.0, 0.0, 0.01312, -0.1854, 0.0, -0.6778, 0.3273, -0.1854, 0.0, -0.9751, 0.7851, -0.1854, 0.0, -1.222, 0.7851, -0.1854, 0.0])
_sp.order_v = 0
_sp.resolution_v = 0
_sp.use_cyclic_u = True
_sp.use_smooth = False
cu_cube_001.use_path_clamp = True
cu_cube_001.bevel_resolution = 0
cu_cube_001.fill_mode = 'HALF'

# ---- objects
ob_floor = bpy.data.objects.new('Floor', me_cube_022)
ob_flag = bpy.data.objects.new('Flag', me_cube_014)
ob_goal = bpy.data.objects.new('Goal', me_cube_012)
ob_slooplx2 = bpy.data.objects.new('SloopLx2', me_cubeziercircle_005)
ob_slooplx1 = bpy.data.objects.new('SloopLx1', me_cubeziercircle_004)
ob_slooplx4 = bpy.data.objects.new('SloopLx4', me_cubeziercircle_003)
ob_cube_001 = bpy.data.objects.new('Cube.001', cu_cube_001)
ob_slooprx4 = bpy.data.objects.new('SloopRx4', me_cubeziercircle_001)
ob_slooprx1 = bpy.data.objects.new('SloopRx1', me_cubeziercircle_002)
ob_slooprx2 = bpy.data.objects.new('SloopRx2', me_cubeziercircle)
ob_holedfloor = bpy.data.objects.new('HoledFloor', me_circle)
ob_shooter = bpy.data.objects.new('Shooter', me_cube_005)
ob_icosphere = bpy.data.objects.new('Icosphere', me_icosphere)
ob_sloop = bpy.data.objects.new('Sloop', me_cube_004)

# ---- transforms, parenting, visibility, modifiers, constraints
ob_floor.location = (0.0, 0.0, 12.62)
ob_floor.lineart.crease_threshold = 0.0
ob_flag.location = (0.0, 0.0, 8.793)
ob_flag.lineart.crease_threshold = 0.0
ob_goal.location = (0.0, 0.0, 6.9)
ob_goal.lineart.crease_threshold = 0.0
ob_slooplx2.location = (0.0, 0.0, 4.306)
ob_slooplx2.lineart.crease_threshold = 0.0
_m = ob_slooplx2.modifiers.new('EdgeSplit', 'EDGE_SPLIT')
ob_slooplx1.location = (0.0, 0.0, 4.306)
ob_slooplx1.lineart.crease_threshold = 0.0
_m = ob_slooplx1.modifiers.new('EdgeSplit', 'EDGE_SPLIT')
ob_slooplx4.location = (0.0, 0.0, 4.306)
ob_slooplx4.lineart.crease_threshold = 0.0
_m = ob_slooplx4.modifiers.new('EdgeSplit', 'EDGE_SPLIT')
ob_cube_001.location = (0.0, 0.0, 4.306)
ob_cube_001.hide_viewport = True
ob_cube_001.lineart.crease_threshold = 0.0
ob_slooprx4.location = (0.0, 0.0, 4.306)
ob_slooprx4.lineart.crease_threshold = 0.0
_m = ob_slooprx4.modifiers.new('EdgeSplit', 'EDGE_SPLIT')
ob_slooprx1.location = (0.0, 0.0, 4.306)
ob_slooprx1.lineart.crease_threshold = 0.0
_m = ob_slooprx1.modifiers.new('EdgeSplit', 'EDGE_SPLIT')
ob_slooprx2.location = (0.0, 0.0, 4.306)
ob_slooprx2.lineart.crease_threshold = 0.0
_m = ob_slooprx2.modifiers.new('EdgeSplit', 'EDGE_SPLIT')
ob_holedfloor.location = (0.0, 0.0, 0.0)
ob_holedfloor.lineart.crease_threshold = 0.0
ob_shooter.location = (0.0, 0.0, 0.0)
ob_shooter.lineart.crease_threshold = 0.0
ob_icosphere.location = (0.0, 0.0, 1.451)
ob_icosphere.hide_viewport = True
ob_icosphere.lineart.crease_threshold = 0.0
ob_sloop.location = (0.0, 0.0, 0.0)
ob_sloop.lineart.crease_threshold = 0.0

# ---- collection membership
col_collection_1.objects.link(ob_floor)
col_collection_1.objects.link(ob_flag)
col_collection_1.objects.link(ob_goal)
col_collection_1.objects.link(ob_slooplx2)
col_collection_1.objects.link(ob_slooplx1)
col_collection_1.objects.link(ob_slooplx4)
col_collection_1.objects.link(ob_cube_001)
col_collection_1.objects.link(ob_slooprx4)
col_collection_1.objects.link(ob_slooprx1)
col_collection_1.objects.link(ob_slooprx2)
col_collection_1.objects.link(ob_holedfloor)
col_collection_1.objects.link(ob_shooter)
col_collection_1.objects.link(ob_icosphere)
col_collection_1.objects.link(ob_sloop)

# ---- scene / render settings (as saved in the file)
scene.frame_start = 1; scene.frame_end = 250; scene.frame_set(91)
scene.render.engine = 'BLENDER_EEVEE_NEXT'
scene.render.resolution_percentage = 50
scene.render.dither_intensity = 0.0
scene.cycles.samples = 128
scene.cycles.sampling_pattern = 'TABULATED_SOBOL'
scene.cycles.use_adaptive_sampling = False
scene.cycles.use_light_tree = False
scene.cycles.blur_glossy = 0.0
scene.cycles.sample_clamp_indirect = 0.0
scene.view_settings.view_transform = 'Standard'
bpy.context.view_layer.update()

# ---- added for rendering (the .blend has no active camera and no usable light): camera, sun
cam_auto = bpy.data.cameras.new('AutoCamera')
cam_auto.lens = 50.0
cam_auto.sensor_width = 36.0
cam_auto.clip_end = 1000.0
ob_auto_camera = bpy.data.objects.new('AutoCamera', cam_auto)
scene.collection.objects.link(ob_auto_camera)
ob_auto_camera.location = (45.2775, -44.6509, 42.9252)
ob_auto_camera.rotation_euler = (1.09748, -7.21219e-08, 0.694738)
scene.camera = ob_auto_camera
light_auto_sun = bpy.data.lights.new('AutoSun', 'SUN')
light_auto_sun.energy = 3.0
light_auto_sun.angle = 0.0523599
ob_auto_sun = bpy.data.objects.new('AutoSun', light_auto_sun)
scene.collection.objects.link(ob_auto_sun)
ob_auto_sun.rotation_euler = (0.872665, 0.174533, 0.523599)
bpy.context.view_layer.update()
